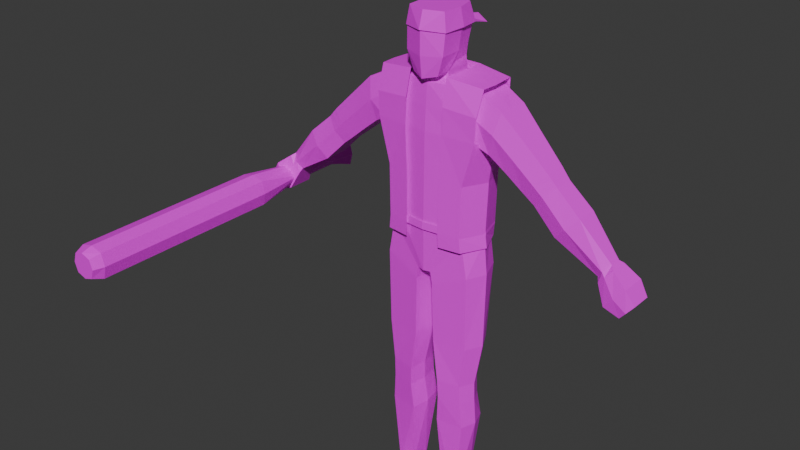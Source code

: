 # Source: goon.blend  (saved by Blender 4.3.34; exported with 4.5.12 LTS)
import bpy
from mathutils import Matrix  # noqa: F401  (used for matrix-valued properties, if any)

bpy.ops.wm.read_factory_settings(use_empty=True)
scene = bpy.context.scene
scene.name = 'Scene'

# ---- collections
col_collection = bpy.data.collections.new('Collection'); scene.collection.children.link(col_collection)

# ---- images (referenced by path relative to the original .blend; pixels are not part of the script)
import os
ASSET_DIR = os.environ.get("B2B_ASSET_DIR", "")  # directory of the original .blend (textures are referenced by path, not embedded)
HERE = os.path.dirname(os.path.abspath(__file__))  # packed textures are extracted next to this script under _unpacked/

def load_image(name, relpath, width, height, colorspace="sRGB"):
    """Load a texture the original file referenced (path relative to the .blend, or extracted next to this script)."""
    p = next((c for c in (os.path.join(HERE, relpath), os.path.join(ASSET_DIR, relpath)) if relpath and os.path.exists(c)), "")
    if p:
        img = bpy.data.images.load(p, check_existing=True)
        img.name = name
    else:  # same state as the original file: an image datablock whose file is absent (Cycles renders it pink)
        img = bpy.data.images.new(name, width, height)
        img.source = "FILE"
        img.filepath = "//" + (relpath or name)
    img.colorspace_settings.name = colorspace
    return img
img_goon_palette_png = load_image('goon_palette.png', 'textures/goon_palette.png', 1024, 1024, 'sRGB')

# ---- materials (node trees are filled in below, after node groups)
mat_material = bpy.data.materials.new('Material')
mat_material.use_transparent_shadow = False

# ---- material node trees
mat_material.use_nodes = True; mat_material.node_tree.nodes.clear()
_N = mat_material.node_tree.nodes; _L = mat_material.node_tree.links
n0 = _N.new('ShaderNodeOutputMaterial'); n0.name = 'Material Output'; n0.location = (300, 300)
n1 = _N.new('ShaderNodeBsdfPrincipled'); n1.name = 'Principled BSDF'; n1.location = (10, 300)
n2 = _N.new('ShaderNodeTexImage'); n2.name = 'Image Texture'; n2.location = (-280, 280)
n2.image = img_goon_palette_png
_L.new(n1.outputs[0], n0.inputs[0])
_L.new(n2.outputs[0], n1.inputs[0])
n0.is_active_output = True

# ---- world
world_world = bpy.data.worlds.new('World'); scene.world = world_world
world_world.use_nodes = True; world_world.node_tree.nodes.clear()
_N = world_world.node_tree.nodes; _L = world_world.node_tree.links
n0 = _N.new('ShaderNodeOutputWorld'); n0.name = 'World Output'; n0.location = (300, 300)
n1 = _N.new('ShaderNodeBackground'); n1.name = 'Background'; n1.location = (10, 300)
n1.inputs[0].default_value = (0.05088, 0.05088, 0.05088, 1.0)
_L.new(n1.outputs[0], n0.inputs[0])
n0.is_active_output = True
world_world.color = (0.05088, 0.05088, 0.05088)
world_world.use_sun_shadow = False
world_world.sun_shadow_jitter_overblur = 0.0

# ---- meshes
me_cube_002 = bpy.data.meshes.new('Cube.002')
me_cube_002.from_pydata([(-6.639e-05, 0.1334, -0.4555), (-6.639e-05, -0.1457, -0.4555), (0.2033, -0.1145, -0.4555), (0.2234, 0.1212, -0.4555), (0.03771, -0.1329, -0.7336), (0.2824, -0.08071, 0.245), (0.03771, 0.1212, -0.7336), (0.2764, 0.1153, 0.245), (-6.639e-05, 0.1214, -0.7336), (-6.639e-05, 0.1167, 0.2833), (-6.639e-05, -0.1411, -0.7336), (-6.639e-05, -0.09461, 0.2839), (0.2177, 0.1212, -0.5255), (0.2111, -0.1122, -0.5255), (-6.639e-05, -0.1434, -0.5255), (-6.639e-05, 0.1334, -0.5255), (-6.639e-05, -0.1441, -0.201), (0.209, -0.1129, -0.2027), (-6.639e-05, 0.1334, -0.201), (0.2297, 0.1212, -0.2027), (-0.2034, -0.1145, -0.4555), (-0.2235, 0.1212, -0.4555), (-0.03784, -0.1329, -0.7336), (-0.2825, -0.08071, 0.245), (-0.03784, 0.1212, -0.7336), (-0.2766, 0.09157, 0.245), (-0.218, 0.1212, -0.5255), (-0.2113, -0.1122, -0.5255), (-0.2091, -0.1129, -0.2027), (-0.2298, 0.1212, -0.2027), (-6.639e-05, -0.1426, 0.01998), (0.2704, -0.1114, 0.01239), (-6.639e-05, 0.1334, 0.01998), (0.2647, 0.1212, 0.01239), (-0.2706, -0.1114, 0.01239), (-0.2649, 0.1212, 0.01239), (-0.3921, -0.08071, 0.1897), (-0.3921, 0.09749, 0.1897), (-0.3405, -0.09435, -0.02533), (-0.3405, 0.09749, -0.02533), (0.3919, -0.08071, 0.1897), (0.3919, 0.09749, 0.1897), (0.3403, -0.09435, -0.02533), (0.3403, 0.09749, -0.02533), (0.552, 0.05856, -0.1963), (0.6655, 0.05856, -0.07461), (0.6655, -0.055, -0.07461), (0.552, -0.06715, -0.1963), (-0.6723, -0.055, -0.07873), (-0.6723, 0.05856, -0.07873), (0.5814, 0.05554, -0.2196), (0.6908, -0.05198, -0.1023), (0.6908, 0.05554, -0.1023), (0.5814, -0.06413, -0.2196), (0.5227, 0.06157, -0.1731), (0.6403, -0.05801, -0.04696), (0.6403, 0.06157, -0.04696), (0.5227, -0.07016, -0.1731), (0.8196, 0.06082, -0.2152), (0.703, -0.06942, -0.3402), (0.703, 0.06082, -0.3402), (0.8196, -0.05727, -0.2152), (-0.5588, 0.05856, -0.2004), (-0.5588, -0.06715, -0.2004), (-0.5881, 0.05554, -0.2237), (-0.6975, -0.05198, -0.1064), (-0.6975, 0.05554, -0.1064), (-0.5881, -0.06413, -0.2237), (-0.5294, 0.06157, -0.1772), (-0.647, -0.05801, -0.05108), (-0.647, 0.06157, -0.05108), (-0.5294, -0.07016, -0.1772), (-0.8263, 0.06082, -0.2193), (-0.7097, -0.06942, -0.3443), (-0.7097, 0.06082, -0.3443), (-0.8263, -0.05727, -0.2193), (0.2299, 0.08209, -1.638), (-0.2179, -0.1013, -1.428), (-0.0913, -0.1225, -1.428), (0.079, 0.1013, -1.638), (0.08688, -0.1246, -1.372), (0.08686, 0.06966, -1.372), (0.2159, 0.05428, -1.372), (0.2159, -0.103, -1.372), (0.09162, -0.1204, -1.483), (0.0916, 0.08006, -1.483), (0.2161, 0.0613, -1.483), (0.2161, -0.09961, -1.483), (0.2299, -0.09089, -1.638), (0.07902, -0.1096, -1.638), (0.05634, -0.1246, -1.135), (0.05632, 0.1087, -1.135), (0.2412, 0.08588, -1.135), (0.2412, -0.103, -1.135), (-0.2318, 0.08209, -1.638), (-0.08104, 0.1013, -1.638), (-0.08893, -0.1246, -1.372), (-0.0889, 0.06966, -1.372), (-0.2178, 0.05428, -1.372), (-0.2179, -0.103, -1.372), (-0.09367, -0.1204, -1.483), (-0.09364, 0.08006, -1.483), (-0.218, 0.0613, -1.483), (-0.218, -0.09961, -1.483), (-0.2319, -0.09089, -1.638), (-0.08107, -0.1096, -1.638), (-0.05864, -0.1246, -1.135), (-0.05861, 0.1087, -1.135), (-0.2432, 0.08588, -1.135), (-0.2432, -0.103, -1.135), (-0.2446, 0.1212, -0.7138), (-0.04905, 0.1212, -0.7993), (-0.04908, -0.1329, -0.7993), (-0.2446, -0.1122, -0.7138), (0.2455, 0.1212, -0.7138), (0.04902, 0.1212, -0.7993), (0.04904, -0.1329, -0.7993), (0.2455, -0.1122, -0.7138), (0.08925, -0.1225, -1.428), (0.216, -0.1013, -1.428), (0.287, -0.00432, 0.245), (0.2639, -0.006618, -0.4555), (0.2744, -0.005469, -0.5255), (0.2713, -0.005814, -0.2027), (-0.2871, -0.00432, 0.245), (-0.264, -0.006618, -0.4555), (-0.2745, -0.005469, -0.5255), (-0.2715, -0.005814, -0.2027), (-0.2949, -0.005067, -0.005129), (0.2947, -0.005067, -0.005129), (-0.3921, -0.02801, 0.1897), (-0.3405, -0.005067, -0.02533), (0.3919, -0.00432, 0.1897), (0.3403, -0.005067, -0.02533), (-0.6723, -0.0009586, -0.07873), (-0.5588, -0.0009586, -0.2004), (0.5814, -0.0009586, -0.2196), (0.6908, -0.0009586, -0.1023), (0.5227, -0.0009586, -0.1731), (0.6655, -0.0009586, -0.07461), (0.6403, -0.0009586, -0.04696), (0.8196, -0.0009586, -0.2152), (0.703, -0.0009586, -0.3402), (-0.5881, -0.0009586, -0.2237), (-0.6975, -0.0009586, -0.1064), (-0.5294, -0.0009586, -0.1772), (0.552, -0.0009586, -0.1963), (-0.647, -0.0009586, -0.05108), (-0.8263, -0.0009586, -0.2193), (-0.7097, -0.0009586, -0.3443), (-0.2591, -0.02177, -1.428), (0.2569, -0.02439, -1.372), (0.2572, -0.01915, -1.483), (0.2587, -0.004402, -1.638), (0.2892, -0.008583, -1.135), (-0.259, -0.02439, -1.372), (-0.2592, -0.01915, -1.483), (-0.2608, -0.004402, -1.638), (-0.2913, -0.008583, -1.135), (-0.2922, -0.005469, -0.7138), (0.2938, -0.005469, -0.7138), (0.257, -0.02177, -1.428), (0.02011, -0.01581, -0.7336), (-6.639e-05, -0.01382, -0.7336), (-0.02024, -0.01581, -0.7336), (-0.07288, -0.02382, -1.428), (0.0708, -0.02382, -1.428), (0.06843, -0.02748, -1.372), (0.07316, -0.02016, -1.483), (0.06247, -0.004162, -1.638), (0.03062, -0.007966, -1.135), (-0.07052, -0.02748, -1.372), (-0.07525, -0.02016, -1.483), (-0.06456, -0.004162, -1.638), (-0.03271, -0.007966, -1.135), (-0.02908, -0.01581, -0.7993), (0.02895, -0.01581, -0.7993), (0.9258, -0.04004, -0.4754), (0.9846, -0.02789, -0.402), (0.9258, 0.03541, -0.4754), (0.9846, 0.03541, -0.402), (1.066, -0.06772, -0.6303), (1.134, -0.06149, -0.5492), (1.066, 0.05258, -0.6303), (1.134, 0.05331, -0.5492), (0.9858, 0.06595, -0.5958), (1.086, 0.06668, -0.4762), (0.9858, -0.0787, -0.5958), (1.086, -0.07247, -0.4762), (0.08281, -0.114, -2.201), (0.107, -0.07897, -2.083), (0.08281, 0.05332, -2.201), (0.107, 0.03581, -2.083), (0.2372, -0.114, -2.201), (0.1934, -0.07897, -2.083), (0.2372, 0.05332, -2.201), (0.1934, 0.03581, -2.083), (0.08281, -0.2905, -2.201), (0.1031, -0.273, -2.15), (0.238, -0.2905, -2.201), (0.2177, -0.273, -2.15), (-0.928, -0.04004, -0.4752), (-0.9868, -0.02789, -0.4018), (-0.928, 0.03541, -0.4752), (-0.9868, 0.03541, -0.4018), (-1.068, -0.06772, -0.6302), (-1.136, -0.06149, -0.5491), (-1.068, 0.05258, -0.6302), (-1.136, 0.05331, -0.5491), (-0.9879, 0.06595, -0.5956), (-1.088, 0.06668, -0.476), (-0.9879, -0.0787, -0.5956), (-1.088, -0.07247, -0.476), (-0.0849, -0.114, -2.201), (-0.1091, -0.07897, -2.083), (-0.0849, 0.05332, -2.201), (-0.1091, 0.03581, -2.083), (-0.2393, -0.114, -2.201), (-0.1954, -0.07897, -2.083), (-0.2393, 0.05332, -2.201), (-0.1954, 0.03581, -2.083), (-0.0849, -0.2905, -2.201), (-0.105, -0.273, -2.15), (-0.24, -0.2905, -2.201), (-0.219, -0.273, -2.15), (0.07113, -0.1392, 0.305), (-6.639e-05, -0.1692, 0.2875), (0.09289, 0.09221, 0.5231), (0.08526, 0.07001, 0.431), (0.1105, -0.1389, 0.5231), (0.1046, -0.1471, 0.4059), (-6.639e-05, -0.1843, 0.5231), (-6.639e-05, 0.1269, 0.5231), (-6.639e-05, 0.1047, 0.431), (-0.123, -0.1301, -0.4555), (-6.639e-05, -0.03486, 0.6077), (0.1014, -0.02536, 0.4084), (0.1135, -0.0197, 0.526), (0.06534, 0.0698, 0.6077), (0.08086, -0.1252, 0.6077), (-6.639e-05, -0.1598, 0.6077), (-6.639e-05, 0.0996, 0.6077), (0.08559, -0.02478, 0.6077), (-0.07126, -0.1392, 0.305), (-0.09302, 0.09221, 0.5231), (-0.08539, 0.07001, 0.431), (-0.1107, -0.139, 0.5231), (-0.1047, -0.1472, 0.4059), (-0.1269, 0.1273, -0.4555), (-0.1015, -0.02537, 0.4084), (-0.1136, -0.01972, 0.526), (-0.06547, 0.0698, 0.6077), (-0.08099, -0.1252, 0.6077), (-0.08572, -0.02478, 0.6077), (0.0, -0.1829, 0.3991), (0.07569, 0.07171, 0.3585), (0.07632, -0.06606, 0.313), (-6.639e-05, -0.09603, 0.2893), (-6.639e-05, 0.1019, 0.3585), (-0.07582, 0.07171, 0.3585), (-0.07645, -0.06606, 0.313), (-0.07582, -0.007909, 0.3502), (0.07569, -0.007909, 0.3502), (-0.07504, 0.08275, 0.2829), (-0.07258, -0.06219, 0.283), (-0.1279, -0.1278, -0.5255), (-0.1319, 0.1273, -0.5255), (-0.1265, -0.1285, -0.2018), (-0.1305, 0.1273, -0.2018), (-0.1429, -0.127, 0.01618), (-0.1472, 0.1273, 0.01618), (-0.1436, -0.00907, 0.266), (0.1268, 0.1273, -0.4555), (0.1229, -0.1301, -0.4555), (0.07491, 0.08275, 0.2829), (0.07245, -0.06219, 0.283), (0.1277, -0.1278, -0.5255), (0.1318, 0.1273, -0.5255), (0.1263, -0.1285, -0.2018), (0.1303, 0.1273, -0.2018), (0.1428, -0.127, 0.01618), (0.1471, 0.1273, 0.01618), (0.07772, -0.00818, 0.2831), (0.1342, -0.1059, 0.266), (-6.639e-05, -0.1278, 0.2648), (-0.1343, -0.1059, 0.266), (-6.639e-05, 0.1334, 0.2648), (-0.1383, 0.1273, 0.266), (-0.07785, -0.00818, 0.2831), (0.1382, 0.1273, 0.266), (0.1434, -0.00907, 0.266), (0.9378, 0.04095, -0.4994), (1.005, -0.0487, -0.4168), (1.005, 0.0513, -0.4168), (0.9378, -0.05493, -0.4994), (-0.94, 0.04095, -0.4993), (-1.007, -0.0487, -0.4166), (-1.007, 0.0513, -0.4166), (-0.94, -0.05493, -0.4993), (-0.4262, -0.08226, -0.0925), (-0.5108, 0.07953, 0.07808), (-0.5108, -0.06936, 0.07808), (-0.4262, 0.07953, -0.0925), (-0.4262, -0.003013, -0.0925), (-0.5108, -0.002639, 0.07808), (0.4228, -0.08226, -0.09044), (0.5074, 0.07953, 0.08014), (0.4228, 0.07953, -0.09044), (0.5074, -0.06936, 0.08014), (0.4228, -0.003013, -0.09044), (0.5074, -0.002639, 0.08014), (-6.639e-05, -0.1352, 0.1424), (0.2764, -0.1106, 0.1287), (-6.639e-05, 0.1334, 0.1424), (0.2706, 0.1212, 0.1287), (-0.2765, -0.1106, 0.1287), (-0.2707, 0.1212, 0.1287), (-0.3663, -0.1106, 0.0822), (-0.3663, 0.1212, 0.0822), (0.3661, -0.1106, 0.0822), (0.3661, 0.1212, 0.0822), (-0.6155, -0.08416, -0.1396), (-0.6155, 0.08224, -0.1396), (0.6361, 0.07923, -0.1609), (0.6361, -0.08115, -0.1609), (0.5815, 0.08525, -0.11), (0.7613, -0.08643, -0.2777), (0.7613, 0.08451, -0.2777), (0.6088, -0.08416, -0.1355), (-0.5882, -0.08717, -0.1141), (0.5815, -0.08717, -0.11), (-0.6428, 0.07923, -0.165), (-0.6428, -0.08115, -0.165), (0.6088, 0.08224, -0.1355), (-0.5882, 0.08525, -0.1141), (-0.768, -0.08643, -0.2818), (-0.768, 0.08451, -0.2818), (0.9552, -0.05705, -0.4387), (0.9552, 0.0591, -0.4387), (1.1, 0.06495, -0.5898), (1.1, -0.07578, -0.5898), (1.036, -0.08677, -0.536), (1.036, 0.07832, -0.536), (-0.9574, -0.05705, -0.4385), (-0.9574, 0.0591, -0.4385), (-1.102, 0.06495, -0.5896), (-1.102, -0.07578, -0.5896), (-1.038, -0.08677, -0.5358), (-1.038, 0.07832, -0.5358), (-0.1386, -0.1237, 0.1411), (-0.1427, 0.1273, 0.1411), (0.1385, -0.1237, 0.1411), (0.1426, 0.1273, 0.1411), (0.9714, 0.06294, -0.4581), (0.9714, -0.06299, -0.4581), (-0.9735, 0.06294, -0.458), (-0.9735, -0.06299, -0.458), (-0.4685, -0.0989, -0.007209), (-0.4685, 0.1032, -0.007209), (0.4651, -0.0989, -0.005151), (0.4651, 0.1032, -0.005151), (-6.639e-05, 0.14, -0.4555), (-6.639e-05, -0.1528, -0.4555), (0.2132, -0.12, -0.4555), (0.2343, 0.1272, -0.4555), (-0.2133, -0.12, -0.4555), (-0.2344, 0.1272, -0.4555), (0.2768, -0.00687, -0.4555), (-0.2769, -0.00687, -0.4555), (-0.1636, -0.1364, -0.4555), (0.1635, -0.1364, -0.4555), (0.1272, 0.1352, -0.4555), (-6.639e-05, -0.1553, -0.4965), (-0.1271, -0.1405, -0.4555), (0.127, -0.1405, -0.4555), (-6.639e-05, 0.1424, -0.4965), (-0.1273, 0.1352, -0.4555), (0.2168, -0.122, -0.4965), (0.2383, 0.1294, -0.4965), (-0.217, -0.122, -0.4965), (-0.2384, 0.1294, -0.4965), (0.2815, -0.006956, -0.4965), (-0.2816, -0.006956, -0.4965), (-0.1664, -0.1387, -0.4965), (0.1662, -0.1387, -0.4965), (0.1293, 0.1375, -0.4965), (-0.1292, -0.1428, -0.4965), (0.1291, -0.1428, -0.4965), (-0.1295, 0.1375, -0.4965), (-0.01916, 0.1393, -0.4555), (-0.01948, 0.1417, -0.4965), (0.01902, 0.1393, -0.4555), (0.01935, 0.1417, -0.4965)], [], [(352, 289, 7, 314), (314, 7, 41, 320), (277, 272, 3, 12), (93, 154, 160, 117), (122, 121, 2, 13), (261, 288, 264, 260), (351, 283, 284, 311), (276, 273, 1, 14), (170, 90, 116, 176), (122, 13, 117, 160), (8, 24, 266, 15), (273, 278, 16, 1), (121, 123, 17, 2), (272, 279, 19, 3), (350, 316, 25, 287), (128, 34, 38, 131), (266, 26, 21, 248), (10, 14, 265, 22), (126, 27, 20, 125), (282, 262, 256, 275), (349, 311, 284, 285), (265, 14, 1, 234), (10, 4, 276, 14), (22, 27, 113, 112), (163, 10, 22, 164), (234, 1, 16, 267), (125, 20, 28, 127), (248, 21, 29, 268), (267, 16, 30, 269), (127, 28, 34, 128), (268, 29, 35, 270), (278, 280, 30, 16), (123, 129, 31, 17), (279, 281, 33, 19), (124, 25, 37, 130), (316, 35, 39, 318), (315, 23, 36, 317), (312, 31, 42, 319), (129, 33, 43, 133), (120, 5, 40, 132), (304, 300, 70, 147), (303, 145, 68, 302), (138, 54, 44, 146), (137, 52, 45, 139), (144, 66, 49, 134), (330, 328, 46, 55), (177, 142, 179), (326, 59, 177, 337), (145, 68, 62, 135), (334, 70, 49, 322), (141, 137, 51, 61), (326, 61, 51, 324), (310, 140, 56, 306), (309, 307, 54, 138), (323, 333, 45, 52), (360, 306, 56, 325), (179, 142, 60), (141, 180, 58), (323, 52, 58, 327), (136, 142, 59, 53), (329, 321, 48, 69), (358, 334, 70, 300), (357, 329, 71, 299), (333, 325, 56, 45), (328, 324, 51, 46), (135, 62, 64, 143), (321, 332, 65, 48), (139, 45, 56, 140), (134, 49, 70, 147), (148, 144, 65, 75), (335, 75, 65, 332), (322, 49, 66, 331), (359, 305, 57, 330), (331, 66, 72, 336), (143, 149, 73, 67), (146, 44, 50, 136), (27, 126, 159, 113), (165, 101, 97), (80, 118, 119, 83), (81, 167, 166), (156, 150, 77, 103), (172, 100, 78, 165), (98, 108, 158, 155), (168, 84, 118, 166), (169, 168, 85, 79), (79, 85, 86, 76), (153, 152, 87, 88), (88, 87, 84, 89), (101, 172, 165), (95, 216, 173), (153, 88, 194), (89, 190, 194, 88), (83, 93, 90, 80), (151, 154, 93, 83), (81, 91, 92, 82), (167, 170, 91, 81), (105, 214, 218, 104), (112, 175, 174, 106), (150, 156, 102), (118, 84, 87, 119), (165, 78, 96, 171), (150, 155, 99, 77), (166, 168, 85), (166, 118, 80, 167), (100, 103, 77, 78), (78, 77, 99, 96), (173, 172, 101, 95), (95, 101, 102, 94), (157, 156, 103, 104), (104, 103, 100, 105), (150, 98, 155), (157, 218, 220), (157, 104, 218), (190, 89, 169), (99, 109, 106, 96), (155, 158, 109, 99), (97, 107, 108, 98), (171, 174, 107, 97), (79, 192, 169), (159, 158, 108, 110), (164, 22, 112, 175), (126, 26, 110, 159), (26, 24, 111, 110), (154, 92, 114, 160), (6, 12, 114, 115), (13, 4, 116, 117), (162, 6, 115, 176), (175, 111, 107, 174), (115, 114, 92, 91), (113, 112, 106, 109), (220, 94, 157), (94, 102, 156, 157), (161, 152, 86), (170, 176, 115, 91), (110, 108, 107, 111), (82, 92, 154, 151), (196, 76, 153), (83, 119, 161, 151), (76, 86, 152, 153), (81, 85, 86, 82), (119, 87, 152, 161), (47, 146, 136, 53), (64, 74, 149, 143), (72, 66, 144, 148), (48, 134, 147, 69), (46, 139, 140, 55), (63, 135, 143, 67), (50, 60, 142, 136), (338, 327, 58, 180), (305, 309, 138, 57), (308, 55, 140, 310), (58, 52, 137, 141), (71, 145, 135, 63), (141, 61, 178), (65, 144, 134, 48), (51, 137, 139, 46), (57, 138, 146, 47), (299, 71, 145, 303), (301, 304, 147, 69), (7, 120, 132, 41), (31, 129, 133, 42), (23, 124, 130, 36), (19, 33, 129, 123), (29, 127, 128, 35), (21, 125, 127, 29), (275, 256, 257, 11), (26, 126, 125, 21), (35, 128, 131, 39), (3, 19, 123, 121), (12, 122, 160, 114), (11, 257, 260, 264), (12, 3, 121, 122), (4, 162, 176, 116), (24, 164, 175, 111), (113, 109, 158, 159), (153, 194, 196), (96, 106, 174, 171), (105, 100, 172, 173), (166, 85, 81), (161, 86, 82), (105, 173, 214), (80, 90, 170, 167), (89, 84, 168, 169), (97, 171, 165), (161, 82, 151), (164, 24, 8, 163), (26, 266, 24), (150, 102, 98), (97, 101, 102, 98), (141, 178, 180), (342, 186, 184, 339), (339, 184, 182, 340), (354, 292, 178, 337), (185, 183, 181, 187), (293, 180, 178, 292), (184, 186, 188, 182), (291, 185, 187, 294), (340, 182, 188, 341), (353, 293, 186, 342), (189, 190, 192, 191), (191, 192, 196, 195), (195, 196, 194, 193), (194, 190, 198, 200), (191, 195, 193, 189), (214, 173, 216), (199, 200, 198, 197), (193, 194, 200, 199), (190, 189, 197, 198), (189, 193, 199, 197), (149, 201, 73), (348, 210, 208, 345), (345, 208, 206, 346), (356, 296, 202, 343), (209, 207, 205, 211), (297, 204, 202, 296), (208, 210, 212, 206), (295, 209, 211, 298), (346, 206, 212, 347), (355, 297, 210, 348), (213, 214, 216, 215), (215, 216, 220, 219), (219, 220, 218, 217), (218, 214, 222, 224), (215, 219, 217, 213), (190, 169, 192), (223, 224, 222, 221), (217, 218, 224, 223), (214, 213, 221, 222), (213, 217, 223, 221), (242, 238, 241, 235), (230, 229, 231, 254), (236, 237, 229, 230), (233, 232, 227, 228), (240, 239, 242, 235), (261, 260, 249), (236, 230, 225, 256), (227, 238, 242, 237), (229, 239, 240, 231), (237, 242, 239, 229), (253, 235, 241, 251), (228, 227, 237, 236), (249, 247, 246, 250), (233, 245, 244, 232), (240, 235, 253, 252), (243, 247, 249, 260), (232, 241, 238, 227), (244, 250, 253, 251), (246, 231, 240, 252), (250, 246, 252, 253), (245, 249, 250, 244), (247, 254, 231, 246), (256, 225, 226, 257), (260, 257, 226, 243), (247, 243, 226, 254), (230, 254, 226, 225), (245, 233, 258, 259), (228, 255, 258, 233), (256, 262, 236), (236, 262, 255, 228), (249, 245, 259, 261), (162, 163, 8, 6), (25, 124, 271, 287), (18, 268, 270, 32), (28, 267, 269, 34), (0, 248, 268, 18), (20, 234, 267, 28), (163, 162, 4, 10), (22, 265, 27), (27, 265, 234, 20), (315, 349, 285, 23), (124, 23, 285, 271), (4, 13, 276), (15, 266, 248, 0), (313, 350, 287, 286), (15, 277, 6, 8), (7, 289, 290, 120), (18, 32, 281, 279), (17, 31, 280, 278), (0, 18, 279, 272), (2, 17, 278, 273), (12, 6, 277), (13, 2, 273, 276), (312, 5, 283, 351), (120, 290, 283, 5), (15, 0, 272, 277), (313, 286, 289, 352), (275, 11, 284, 283), (11, 264, 285, 284), (263, 9, 286, 287), (288, 263, 287, 271), (264, 288, 271, 285), (9, 274, 289, 286), (274, 282, 290, 289), (282, 275, 283, 290), (282, 274, 255, 262), (259, 263, 288, 261), (259, 258, 9, 263), (255, 274, 9, 258), (204, 148, 202), (148, 204, 72), (201, 149, 203), (335, 73, 201, 343), (149, 74, 203), (336, 72, 204, 344), (75, 202, 148), (142, 177, 59), (338, 180, 293, 353), (179, 291, 294, 177), (186, 293, 292, 188), (341, 188, 292, 354), (344, 204, 297, 355), (203, 295, 298, 201), (210, 297, 296, 212), (347, 212, 296, 356), (94, 220, 216, 95), (76, 196, 192, 79), (90, 93, 117, 116), (36, 130, 304, 301), (38, 299, 303, 131), (317, 357, 299, 38), (318, 358, 300, 37), (131, 303, 302, 39), (130, 37, 300, 304), (40, 308, 310, 132), (42, 133, 309, 305), (319, 42, 305, 359), (320, 41, 306, 360), (133, 43, 307, 309), (132, 310, 306, 41), (232, 244, 251, 241), (43, 320, 360, 307), (40, 319, 359, 308), (39, 302, 358, 318), (36, 301, 357, 317), (211, 347, 356, 298), (203, 344, 355, 295), (187, 341, 354, 294), (179, 338, 353, 291), (74, 336, 344, 203), (75, 335, 343, 202), (32, 313, 352, 281), (31, 312, 351, 280), (32, 270, 350, 313), (34, 269, 349, 315), (295, 355, 348, 209), (205, 346, 347, 211), (298, 356, 343, 201), (207, 345, 346, 205), (209, 348, 345, 207), (291, 353, 342, 185), (181, 340, 341, 187), (294, 354, 337, 177), (183, 339, 340, 181), (185, 342, 339, 183), (179, 60, 327, 338), (64, 331, 336, 74), (308, 359, 330, 55), (62, 322, 331, 64), (73, 335, 332, 67), (63, 67, 332, 321), (47, 53, 324, 328), (44, 54, 325, 333), (301, 69, 329, 357), (302, 68, 334, 358), (71, 63, 321, 329), (50, 323, 327, 60), (307, 360, 325, 54), (50, 44, 333, 323), (59, 326, 324, 53), (68, 334, 322, 62), (61, 326, 337, 178), (57, 47, 328, 330), (5, 312, 319, 40), (34, 315, 317, 38), (25, 316, 318, 37), (269, 30, 311, 349), (270, 35, 316, 350), (280, 351, 311, 30), (33, 314, 320, 43), (281, 352, 314, 33), (365, 369, 383, 379), (367, 363, 377, 381), (389, 376, 388, 390), (366, 380, 388, 376), (363, 370, 384, 377), (391, 371, 385, 392), (373, 362, 372, 386), (368, 365, 379, 382), (374, 362, 372, 387), (364, 367, 381, 378), (369, 373, 386, 383), (366, 368, 382, 380), (364, 378, 385, 371), (370, 374, 387, 384), (361, 389, 390, 375), (361, 391, 392, 375)])
_uv = me_cube_002.uv_layers.new(name='UVMap')
_uv.uv.foreach_set('vector', [0.714, 0.158, 0.6956, 0.1571, 0.6958, 0.1384, 0.7142, 0.1386, 0.8996, 0.3978, 0.8946, 0.3978, 0.8946, 0.3875, 0.8996, 0.3875, 0.3015, 0.1867, 0.2909, 0.1866, 0.2911, 0.1664, 0.3017, 0.1665, 0.3325, 0.289, 0.3406, 0.289, 0.3406, 0.3033, 0.3325, 0.3033, 0.3112, 0.4271, 0.2957, 0.427, 0.2958, 0.4114, 0.3113, 0.4115, 0.7847, 0.2218, 0.7883, 0.2218, 0.7883, 0.2237, 0.7847, 0.2236, 0.7121, 0.3609, 0.6921, 0.3608, 0.6922, 0.3371, 0.7122, 0.3371, 0.3114, 0.3883, 0.2959, 0.3882, 0.296, 0.3645, 0.3115, 0.3645, 0.3201, 0.2889, 0.3246, 0.2889, 0.3253, 0.3005, 0.3201, 0.3005, 0.2069, 0.3638, 0.2044, 0.3638, 0.2044, 0.3606, 0.2069, 0.3606, 0.1757, 0.3446, 0.1757, 0.3461, 0.1674, 0.35, 0.1675, 0.3445, 0.8102, 0.3613, 0.7631, 0.3611, 0.7632, 0.3374, 0.8103, 0.3375, 0.81, 0.4001, 0.763, 0.3999, 0.763, 0.3843, 0.8101, 0.3845, 0.8052, 0.1597, 0.7617, 0.1592, 0.762, 0.1391, 0.8054, 0.1395, 0.7135, 0.2018, 0.7133, 0.2218, 0.6949, 0.2216, 0.6951, 0.2016, 0.8695, 0.2669, 0.8745, 0.2669, 0.8745, 0.2568, 0.8695, 0.2568, 0.301, 0.2299, 0.3008, 0.2498, 0.2902, 0.2497, 0.2904, 0.2298, 0.1781, 0.3842, 0.1701, 0.3842, 0.1701, 0.3783, 0.1781, 0.3826, 0.3117, 0.302, 0.3117, 0.3177, 0.2962, 0.3177, 0.2962, 0.3019, 0.7883, 0.2325, 0.7847, 0.2325, 0.7847, 0.2308, 0.7883, 0.2308, 0.7123, 0.314, 0.7122, 0.3371, 0.6922, 0.3371, 0.6923, 0.3139, 0.3116, 0.3414, 0.3115, 0.3645, 0.296, 0.3645, 0.2961, 0.3413, 0.1781, 0.3842, 0.1781, 0.3858, 0.17, 0.3902, 0.1701, 0.3842, 0.1993, 0.3964, 0.1968, 0.3998, 0.1969, 0.3966, 0.1991, 0.3958, 0.2536, 0.3788, 0.2485, 0.3787, 0.2485, 0.3737, 0.2537, 0.3737, 0.8104, 0.3144, 0.8103, 0.3375, 0.7632, 0.3374, 0.7633, 0.3142, 0.8105, 0.275, 0.8105, 0.2907, 0.7634, 0.2905, 0.7635, 0.2748, 0.8047, 0.2028, 0.8045, 0.2228, 0.7611, 0.2223, 0.7613, 0.2024, 0.7633, 0.3142, 0.7632, 0.3374, 0.7321, 0.3372, 0.7322, 0.314, 0.7635, 0.2748, 0.7634, 0.2905, 0.7323, 0.2904, 0.7323, 0.2747, 0.7613, 0.2024, 0.7611, 0.2223, 0.7317, 0.222, 0.7319, 0.2021, 0.7631, 0.3611, 0.732, 0.361, 0.7321, 0.3372, 0.7632, 0.3374, 0.763, 0.3999, 0.7318, 0.3998, 0.7319, 0.3842, 0.763, 0.3843, 0.7617, 0.1592, 0.7324, 0.1589, 0.7326, 0.1388, 0.762, 0.1391, 0.8896, 0.2669, 0.8946, 0.2669, 0.8946, 0.2568, 0.8896, 0.2568, 0.8996, 0.2669, 0.9047, 0.2669, 0.9047, 0.2568, 0.8996, 0.2568, 0.8795, 0.2669, 0.8845, 0.2669, 0.8845, 0.2568, 0.8795, 0.2568, 0.8795, 0.3978, 0.8744, 0.3978, 0.8744, 0.3875, 0.8795, 0.3875, 0.91, 0.3978, 0.9046, 0.3977, 0.9046, 0.3875, 0.9098, 0.3875, 0.8898, 0.3978, 0.8845, 0.3978, 0.8845, 0.3875, 0.8898, 0.3875, 0.8896, 0.2468, 0.8946, 0.2468, 0.8946, 0.2367, 0.8896, 0.2367, 0.9098, 0.2468, 0.9098, 0.2367, 0.9047, 0.2367, 0.9047, 0.2468, 0.9098, 0.3674, 0.9046, 0.3674, 0.9046, 0.3625, 0.9098, 0.3626, 0.8898, 0.3576, 0.8946, 0.3576, 0.8946, 0.3626, 0.8898, 0.3626, 0.8896, 0.2266, 0.8946, 0.2266, 0.8946, 0.232, 0.8896, 0.232, 0.8795, 0.3674, 0.8795, 0.3626, 0.8845, 0.3626, 0.8845, 0.3674, 0.705, 0.3384, 0.7002, 0.3686, 0.695, 0.3383, 0.6699, 0.3686, 0.6648, 0.3686, 0.6648, 0.3384, 0.6699, 0.3384, 0.9098, 0.2367, 0.9047, 0.2367, 0.9047, 0.232, 0.9098, 0.232, 0.8996, 0.2367, 0.8946, 0.2367, 0.8946, 0.232, 0.8996, 0.232, 0.8898, 0.3476, 0.8898, 0.3576, 0.8845, 0.3576, 0.8845, 0.3476, 0.8795, 0.3476, 0.8845, 0.3476, 0.8845, 0.3576, 0.8795, 0.3576, 0.8898, 0.3774, 0.8898, 0.3674, 0.8946, 0.3674, 0.8946, 0.3774, 0.9098, 0.3774, 0.9046, 0.3774, 0.9046, 0.3674, 0.9098, 0.3674, 0.8996, 0.3576, 0.8996, 0.3626, 0.8946, 0.3626, 0.8946, 0.3576, 0.8996, 0.3774, 0.8946, 0.3774, 0.8946, 0.3674, 0.8996, 0.3674, 0.695, 0.3383, 0.7002, 0.3686, 0.695, 0.3686, 0.6801, 0.3686, 0.6849, 0.3384, 0.6849, 0.3686, 0.8996, 0.3576, 0.8946, 0.3576, 0.8946, 0.3476, 0.8996, 0.3475, 0.8696, 0.3576, 0.8696, 0.3476, 0.8744, 0.3476, 0.8744, 0.3576, 0.8795, 0.2367, 0.8795, 0.232, 0.8845, 0.232, 0.8845, 0.2367, 0.8996, 0.2468, 0.8996, 0.2367, 0.8946, 0.2367, 0.8946, 0.2468, 0.8795, 0.2468, 0.8795, 0.2367, 0.8745, 0.2367, 0.8745, 0.2468, 0.8996, 0.3626, 0.8996, 0.3674, 0.8946, 0.3674, 0.8946, 0.3626, 0.8795, 0.3626, 0.8795, 0.3576, 0.8845, 0.3576, 0.8845, 0.3626, 0.9098, 0.232, 0.9047, 0.232, 0.9047, 0.2266, 0.9098, 0.2266, 0.8795, 0.232, 0.8795, 0.2266, 0.8845, 0.2266, 0.8845, 0.232, 0.8898, 0.3626, 0.8946, 0.3626, 0.8946, 0.3674, 0.8898, 0.3674, 0.8896, 0.232, 0.8946, 0.232, 0.8946, 0.2367, 0.8896, 0.2367, 0.8896, 0.2168, 0.8896, 0.2266, 0.8845, 0.2266, 0.8845, 0.2168, 0.8795, 0.2168, 0.8845, 0.2168, 0.8845, 0.2266, 0.8795, 0.2266, 0.8996, 0.232, 0.8946, 0.232, 0.8946, 0.2266, 0.8996, 0.2266, 0.8795, 0.3774, 0.8744, 0.3774, 0.8744, 0.3674, 0.8795, 0.3674, 0.8996, 0.2266, 0.8946, 0.2266, 0.8946, 0.2168, 0.8996, 0.2168, 0.8695, 0.2266, 0.8695, 0.2168, 0.8745, 0.2168, 0.8745, 0.2266, 0.9098, 0.3626, 0.9046, 0.3625, 0.9046, 0.3575, 0.9098, 0.3576, 0.1968, 0.3998, 0.1942, 0.3998, 0.1942, 0.3966, 0.1969, 0.3966, 0.3199, 0.3826, 0.3243, 0.3786, 0.3243, 0.3866, 0.3246, 0.2725, 0.3246, 0.2685, 0.3325, 0.2685, 0.3325, 0.2725, 0.3158, 0.2725, 0.3201, 0.2725, 0.3201, 0.2685, 0.2999, 0.3786, 0.2999, 0.3826, 0.3079, 0.3826, 0.3078, 0.3786, 0.3199, 0.3786, 0.3161, 0.3786, 0.3161, 0.3826, 0.3199, 0.3826, 0.3325, 0.3866, 0.3325, 0.4032, 0.3407, 0.4032, 0.3407, 0.3866, 0.3201, 0.2645, 0.3246, 0.2645, 0.3246, 0.2685, 0.3201, 0.2685, 0.3201, 0.2562, 0.3201, 0.2645, 0.3158, 0.2645, 0.3158, 0.2562, 0.3158, 0.2562, 0.3158, 0.2645, 0.3079, 0.2645, 0.3079, 0.2562, 0.3406, 0.2562, 0.3406, 0.2645, 0.3325, 0.2645, 0.3325, 0.2562, 0.3325, 0.2562, 0.3325, 0.2645, 0.3246, 0.2645, 0.3246, 0.2562, 0.3243, 0.3786, 0.3199, 0.3786, 0.3199, 0.3826, 0.3243, 0.3701, 0.3243, 0.3541, 0.3199, 0.3701, 0.3406, 0.2562, 0.3325, 0.2562, 0.3325, 0.2398, 0.3246, 0.2562, 0.3246, 0.2398, 0.3325, 0.2398, 0.3325, 0.2562, 0.3325, 0.2725, 0.3325, 0.289, 0.3246, 0.2889, 0.3246, 0.2725, 0.3406, 0.2725, 0.3406, 0.289, 0.3325, 0.289, 0.3325, 0.2725, 0.3158, 0.2725, 0.3158, 0.2889, 0.3079, 0.289, 0.3079, 0.2725, 0.3201, 0.2725, 0.3201, 0.2889, 0.3158, 0.2889, 0.3158, 0.2725, 0.3161, 0.3701, 0.3161, 0.3541, 0.3078, 0.3541, 0.3078, 0.3701, 0.3156, 0.4158, 0.3199, 0.4158, 0.3199, 0.4032, 0.3161, 0.4032, 0.3407, 0.3826, 0.3407, 0.3786, 0.3325, 0.3786, 0.3246, 0.2685, 0.3246, 0.2645, 0.3325, 0.2645, 0.3325, 0.2685, 0.3199, 0.3826, 0.3161, 0.3826, 0.3161, 0.3866, 0.3199, 0.3866, 0.2999, 0.3826, 0.2999, 0.3866, 0.3078, 0.3866, 0.3079, 0.3826, 0.3201, 0.2685, 0.3201, 0.2645, 0.3158, 0.2645, 0.3201, 0.2685, 0.3246, 0.2685, 0.3246, 0.2725, 0.3201, 0.2725, 0.3161, 0.3786, 0.3078, 0.3786, 0.3079, 0.3826, 0.3161, 0.3826, 0.3161, 0.3826, 0.3079, 0.3826, 0.3078, 0.3866, 0.3161, 0.3866, 0.3199, 0.3701, 0.3199, 0.3786, 0.3243, 0.3786, 0.3243, 0.3701, 0.3243, 0.3701, 0.3243, 0.3786, 0.3325, 0.3786, 0.3325, 0.3701, 0.2999, 0.3701, 0.2999, 0.3786, 0.3078, 0.3786, 0.3078, 0.3701, 0.3078, 0.3701, 0.3078, 0.3786, 0.3161, 0.3786, 0.3161, 0.3701, 0.3407, 0.3826, 0.3325, 0.3866, 0.3407, 0.3866, 0.3407, 0.3701, 0.3407, 0.3541, 0.3325, 0.3541, 0.2999, 0.3701, 0.3078, 0.3701, 0.3078, 0.3541, 0.3246, 0.2398, 0.3246, 0.2562, 0.3201, 0.2562, 0.3078, 0.3866, 0.3078, 0.4032, 0.3161, 0.4032, 0.3161, 0.3866, 0.2999, 0.3866, 0.2999, 0.4032, 0.3078, 0.4032, 0.3078, 0.3866, 0.3243, 0.3866, 0.3243, 0.4032, 0.3325, 0.4032, 0.3325, 0.3866, 0.3199, 0.3866, 0.3199, 0.4032, 0.3243, 0.4032, 0.3243, 0.3866, 0.3158, 0.2562, 0.3158, 0.2398, 0.3201, 0.2562, 0.3407, 0.4186, 0.3407, 0.4032, 0.3325, 0.4032, 0.3319, 0.4186, 0.3199, 0.4177, 0.3163, 0.4177, 0.3156, 0.4158, 0.3199, 0.4158, 0.207, 0.3998, 0.2043, 0.3998, 0.2042, 0.3966, 0.207, 0.3966, 0.2043, 0.3998, 0.2018, 0.3964, 0.202, 0.3958, 0.2042, 0.3966, 0.2996, 0.289, 0.3079, 0.289, 0.3079, 0.3033, 0.2996, 0.3033, 0.199, 0.3608, 0.1967, 0.3638, 0.1967, 0.3606, 0.199, 0.3598, 0.2044, 0.3638, 0.2021, 0.3608, 0.2021, 0.3598, 0.2044, 0.3606, 0.3201, 0.3038, 0.3152, 0.3038, 0.3152, 0.3005, 0.3201, 0.3005, 0.3199, 0.4158, 0.3247, 0.4158, 0.3243, 0.4032, 0.3199, 0.4032, 0.3152, 0.3005, 0.3079, 0.3033, 0.3079, 0.289, 0.3158, 0.2889, 0.3085, 0.4186, 0.3156, 0.4158, 0.3161, 0.4032, 0.3078, 0.4032, 0.3325, 0.3541, 0.3325, 0.3701, 0.3407, 0.3701, 0.3325, 0.3701, 0.3325, 0.3786, 0.3407, 0.3786, 0.3407, 0.3701, 0.2996, 0.2685, 0.2996, 0.2645, 0.3079, 0.2645, 0.3201, 0.2889, 0.3201, 0.3005, 0.3152, 0.3005, 0.3158, 0.2889, 0.3319, 0.4186, 0.3325, 0.4032, 0.3243, 0.4032, 0.3247, 0.4158, 0.3079, 0.2725, 0.3079, 0.289, 0.2996, 0.289, 0.2996, 0.2725, 0.3079, 0.2398, 0.3079, 0.2562, 0.2996, 0.2562, 0.3325, 0.2725, 0.3325, 0.2685, 0.3406, 0.2685, 0.3406, 0.2725, 0.3079, 0.2562, 0.3079, 0.2645, 0.2996, 0.2645, 0.2996, 0.2562, 0.3158, 0.2725, 0.3158, 0.2645, 0.3079, 0.2645, 0.3079, 0.2725, 0.3325, 0.2685, 0.3325, 0.2645, 0.3406, 0.2645, 0.3406, 0.2685, 0.8744, 0.3626, 0.8696, 0.3626, 0.8696, 0.3576, 0.8744, 0.3576, 0.9047, 0.2266, 0.9047, 0.2168, 0.9098, 0.2168, 0.9098, 0.2266, 0.8946, 0.2168, 0.8946, 0.2266, 0.8896, 0.2266, 0.8896, 0.2168, 0.8845, 0.232, 0.8896, 0.232, 0.8896, 0.2367, 0.8845, 0.2367, 0.8845, 0.3626, 0.8898, 0.3626, 0.8898, 0.3674, 0.8845, 0.3674, 0.8745, 0.232, 0.8695, 0.232, 0.8695, 0.2266, 0.8745, 0.2266, 0.9046, 0.3575, 0.9046, 0.3475, 0.9098, 0.3476, 0.9098, 0.3576, 0.69, 0.3383, 0.69, 0.3686, 0.6849, 0.3686, 0.6849, 0.3384, 0.8744, 0.3774, 0.8696, 0.3774, 0.8696, 0.3674, 0.8744, 0.3674, 0.8845, 0.3774, 0.8845, 0.3674, 0.8898, 0.3674, 0.8898, 0.3774, 0.8946, 0.3476, 0.8946, 0.3576, 0.8898, 0.3576, 0.8898, 0.3476, 0.8745, 0.2367, 0.8695, 0.2367, 0.8695, 0.232, 0.8745, 0.232, 0.6801, 0.3686, 0.6749, 0.3686, 0.6749, 0.3383, 0.8845, 0.2266, 0.8896, 0.2266, 0.8896, 0.232, 0.8845, 0.232, 0.8845, 0.3576, 0.8898, 0.3576, 0.8898, 0.3626, 0.8845, 0.3626, 0.8744, 0.3674, 0.8696, 0.3674, 0.8696, 0.3626, 0.8744, 0.3626, 0.8745, 0.2468, 0.8745, 0.2367, 0.8695, 0.2367, 0.8695, 0.2468, 0.8845, 0.2468, 0.8896, 0.2468, 0.8896, 0.2367, 0.8845, 0.2367, 0.8946, 0.3978, 0.8898, 0.3978, 0.8898, 0.3875, 0.8946, 0.3875, 0.8744, 0.3978, 0.8696, 0.3978, 0.8696, 0.3875, 0.8744, 0.3875, 0.8845, 0.2669, 0.8896, 0.2669, 0.8896, 0.2568, 0.8845, 0.2568, 0.762, 0.1391, 0.7326, 0.1388, 0.7328, 0.1202, 0.7621, 0.1205, 0.7611, 0.2223, 0.7609, 0.2416, 0.7315, 0.2413, 0.7317, 0.222, 0.8045, 0.2228, 0.8043, 0.242, 0.7609, 0.2416, 0.7611, 0.2223, 0.7883, 0.2308, 0.7847, 0.2308, 0.7847, 0.2272, 0.7883, 0.2272, 0.3008, 0.2498, 0.3006, 0.2691, 0.29, 0.269, 0.2902, 0.2497, 0.9047, 0.2669, 0.9098, 0.2669, 0.9098, 0.2568, 0.9047, 0.2568, 0.8054, 0.1395, 0.762, 0.1391, 0.7621, 0.1205, 0.8056, 0.1209, 0.1967, 0.3638, 0.1941, 0.3638, 0.1941, 0.3606, 0.1967, 0.3606, 0.7883, 0.2272, 0.7847, 0.2272, 0.7847, 0.2236, 0.7883, 0.2237, 0.3017, 0.1665, 0.2911, 0.1664, 0.2913, 0.1478, 0.3019, 0.1479, 0.3253, 0.3038, 0.3201, 0.3038, 0.3201, 0.3005, 0.3253, 0.3005, 0.3241, 0.4177, 0.3199, 0.4177, 0.3199, 0.4158, 0.3247, 0.4158, 0.3085, 0.4186, 0.3078, 0.4032, 0.2999, 0.4032, 0.2999, 0.4186, 0.2996, 0.2562, 0.2996, 0.2398, 0.3079, 0.2398, 0.3161, 0.3866, 0.3161, 0.4032, 0.3199, 0.4032, 0.3199, 0.3866, 0.3161, 0.3701, 0.3161, 0.3786, 0.3199, 0.3786, 0.3199, 0.3701, 0.3201, 0.2685, 0.3158, 0.2645, 0.3158, 0.2725, 0.2996, 0.2685, 0.3079, 0.2645, 0.3079, 0.2725, 0.3161, 0.3701, 0.3199, 0.3701, 0.3161, 0.3541, 0.3246, 0.2725, 0.3246, 0.2889, 0.3201, 0.2889, 0.3201, 0.2725, 0.3246, 0.2562, 0.3246, 0.2645, 0.3201, 0.2645, 0.3201, 0.2562, 0.3243, 0.3866, 0.3199, 0.3866, 0.3199, 0.3826, 0.2996, 0.2685, 0.3079, 0.2725, 0.2996, 0.2725, 0.2476, 0.2569, 0.2406, 0.2567, 0.2406, 0.2519, 0.2476, 0.2521, 0.1674, 0.3551, 0.1674, 0.35, 0.1757, 0.3461, 0.3407, 0.3826, 0.3325, 0.3786, 0.3325, 0.3866, 0.3243, 0.3866, 0.3243, 0.3786, 0.3325, 0.3786, 0.3325, 0.3866, 0.6801, 0.3686, 0.6749, 0.3383, 0.6849, 0.3384, 0.6775, 0.3232, 0.6801, 0.3232, 0.6801, 0.313, 0.6775, 0.313, 0.6698, 0.313, 0.6748, 0.313, 0.6748, 0.2979, 0.6698, 0.2979, 0.6926, 0.3284, 0.6902, 0.3284, 0.6902, 0.3332, 0.6926, 0.3332, 0.6749, 0.3232, 0.6749, 0.313, 0.6647, 0.313, 0.6647, 0.3232, 0.6801, 0.3284, 0.6801, 0.3332, 0.6902, 0.3332, 0.6902, 0.3284, 0.6801, 0.313, 0.6801, 0.3232, 0.6902, 0.3232, 0.6902, 0.313, 0.6749, 0.3284, 0.6749, 0.3232, 0.6647, 0.3232, 0.6647, 0.3284, 0.6926, 0.313, 0.6902, 0.313, 0.6902, 0.3232, 0.6926, 0.3232, 0.6775, 0.3284, 0.6801, 0.3284, 0.6801, 0.3232, 0.6775, 0.3232, 0.7316, 0.7324, 0.7316, 0.7243, 0.7398, 0.7243, 0.7398, 0.7324, 0.7398, 0.7324, 0.7398, 0.7243, 0.748, 0.7243, 0.7479, 0.7324, 0.7479, 0.7324, 0.748, 0.7243, 0.7561, 0.7243, 0.7561, 0.7324, 0.748, 0.7161, 0.748, 0.7079, 0.7563, 0.7079, 0.7563, 0.7161, 0.7236, 0.7159, 0.7236, 0.7079, 0.7317, 0.7079, 0.7317, 0.7159, 0.3161, 0.3541, 0.3199, 0.3701, 0.3243, 0.3541, 0.7642, 0.7161, 0.7563, 0.7161, 0.7563, 0.7079, 0.7642, 0.7079, 0.7561, 0.7324, 0.7561, 0.7243, 0.7644, 0.7243, 0.7643, 0.7324, 0.7316, 0.7243, 0.7316, 0.7324, 0.7235, 0.7324, 0.7235, 0.7243, 0.7317, 0.7159, 0.7317, 0.7079, 0.7399, 0.7079, 0.7399, 0.7159, 0.6834, 0.2261, 0.6883, 0.1957, 0.6883, 0.2261, 0.701, 0.1756, 0.7036, 0.1756, 0.7036, 0.1656, 0.701, 0.1656, 0.6933, 0.1554, 0.6981, 0.1554, 0.6981, 0.1655, 0.6932, 0.1656, 0.716, 0.1808, 0.7136, 0.1808, 0.7136, 0.1858, 0.716, 0.1858, 0.6984, 0.1756, 0.6984, 0.1656, 0.6882, 0.1656, 0.6884, 0.1756, 0.7036, 0.1808, 0.7036, 0.1858, 0.7136, 0.1858, 0.7136, 0.1808, 0.7036, 0.1656, 0.7036, 0.1756, 0.7136, 0.1756, 0.7136, 0.1655, 0.6984, 0.1808, 0.6984, 0.1756, 0.6884, 0.1756, 0.6884, 0.1808, 0.716, 0.1655, 0.7136, 0.1655, 0.7136, 0.1756, 0.716, 0.1756, 0.701, 0.1808, 0.7036, 0.1808, 0.7036, 0.1756, 0.701, 0.1756, 0.7317, 0.8463, 0.7317, 0.8382, 0.7397, 0.8382, 0.7397, 0.8463, 0.7397, 0.8463, 0.7397, 0.8382, 0.748, 0.8382, 0.748, 0.8463, 0.748, 0.8463, 0.748, 0.8382, 0.7564, 0.8382, 0.7564, 0.8463, 0.748, 0.8298, 0.748, 0.8216, 0.756, 0.8216, 0.756, 0.8298, 0.7237, 0.83, 0.7237, 0.8219, 0.7319, 0.8219, 0.7319, 0.83, 0.3246, 0.2398, 0.3201, 0.2562, 0.3158, 0.2398, 0.7643, 0.8298, 0.756, 0.8298, 0.756, 0.8216, 0.7643, 0.8216, 0.7564, 0.8463, 0.7564, 0.8382, 0.7643, 0.8382, 0.7643, 0.8463, 0.7317, 0.8382, 0.7317, 0.8463, 0.7235, 0.8463, 0.7235, 0.8382, 0.7319, 0.83, 0.7319, 0.8219, 0.7399, 0.8219, 0.7399, 0.83, 0.8529, 0.2855, 0.8573, 0.269, 0.8731, 0.2641, 0.8731, 0.2877, 0.9024, 0.1979, 0.9026, 0.2241, 0.8732, 0.2241, 0.8732, 0.1979, 0.9281, 0.1979, 0.9277, 0.2241, 0.9026, 0.2241, 0.9024, 0.1979, 0.966, 0.1979, 0.9657, 0.2241, 0.9476, 0.2241, 0.9476, 0.1979, 0.8731, 0.313, 0.8543, 0.3077, 0.8529, 0.2855, 0.8731, 0.2877, 0.7847, 0.2218, 0.7847, 0.2236, 0.7812, 0.2218, 0.9281, 0.1979, 0.9024, 0.1979, 0.9021, 0.1704, 0.9285, 0.1704, 0.9476, 0.2241, 0.9475, 0.2517, 0.9273, 0.2517, 0.9277, 0.2241, 0.9026, 0.2241, 0.9029, 0.2517, 0.8732, 0.2517, 0.8732, 0.2241, 0.9277, 0.2241, 0.9273, 0.2517, 0.9029, 0.2517, 0.9026, 0.2241, 0.8936, 0.2855, 0.8731, 0.2877, 0.8731, 0.2641, 0.8892, 0.269, 0.9476, 0.1979, 0.9476, 0.2241, 0.9277, 0.2241, 0.9281, 0.1979, 0.8182, 0.1979, 0.8428, 0.1979, 0.843, 0.2241, 0.8185, 0.2241, 0.78, 0.1979, 0.7983, 0.1979, 0.799, 0.2241, 0.7807, 0.2241, 0.8731, 0.313, 0.8731, 0.2877, 0.8936, 0.2855, 0.8922, 0.3077, 0.8425, 0.1704, 0.8428, 0.1979, 0.8182, 0.1979, 0.8178, 0.1704, 0.9657, 0.2241, 0.9654, 0.2517, 0.9475, 0.2517, 0.9476, 0.2241, 0.799, 0.2241, 0.8185, 0.2241, 0.8188, 0.2517, 0.7996, 0.2517, 0.843, 0.2241, 0.8732, 0.2241, 0.8732, 0.2517, 0.8433, 0.2517, 0.8185, 0.2241, 0.843, 0.2241, 0.8433, 0.2517, 0.8188, 0.2517, 0.7983, 0.1979, 0.8182, 0.1979, 0.8185, 0.2241, 0.799, 0.2241, 0.8428, 0.1979, 0.8732, 0.1979, 0.8732, 0.2241, 0.843, 0.2241, 0.7862, 0.2, 0.6489, 0.2, 0.4992, 0.17, 0.648, 0.1154, 0.2114, 0.2, 0.3387, 0.1193, 0.4992, 0.17, 0.3395, 0.2, 0.8428, 0.1979, 0.8425, 0.1704, 0.8732, 0.1646, 0.8732, 0.1979, 0.9024, 0.1979, 0.8732, 0.1979, 0.8732, 0.1646, 0.9021, 0.1704, 0.7812, 0.2182, 0.7812, 0.2116, 0.7848, 0.2116, 0.7848, 0.2183, 0.7811, 0.236, 0.7847, 0.236, 0.7846, 0.2431, 0.7811, 0.2431, 0.7847, 0.2308, 0.7847, 0.2325, 0.7811, 0.2325, 0.7811, 0.2325, 0.7847, 0.2325, 0.7847, 0.236, 0.7811, 0.236, 0.7812, 0.2218, 0.7812, 0.2182, 0.7848, 0.2183, 0.7847, 0.2218, 0.2477, 0.2473, 0.2476, 0.2521, 0.2406, 0.2519, 0.2407, 0.2472, 0.6949, 0.2216, 0.6735, 0.2214, 0.6737, 0.2014, 0.6951, 0.2016, 0.7615, 0.1807, 0.7613, 0.2024, 0.7319, 0.2021, 0.7321, 0.1804, 0.7634, 0.2905, 0.7633, 0.3142, 0.7322, 0.314, 0.7323, 0.2904, 0.805, 0.1811, 0.8047, 0.2028, 0.7613, 0.2024, 0.7615, 0.1807, 0.8105, 0.2907, 0.8104, 0.3144, 0.7633, 0.3142, 0.7634, 0.2905, 0.2536, 0.3788, 0.2536, 0.3839, 0.2485, 0.3837, 0.2485, 0.3787, 0.1781, 0.3826, 0.1701, 0.3783, 0.1701, 0.3723, 0.3117, 0.3177, 0.3116, 0.3414, 0.2961, 0.3413, 0.2962, 0.3177, 0.7124, 0.2903, 0.7123, 0.314, 0.6923, 0.3139, 0.6924, 0.2902, 0.6699, 0.2902, 0.6924, 0.2902, 0.6923, 0.3139, 0.6698, 0.3138, 0.1781, 0.3858, 0.17, 0.3961, 0.17, 0.3902, 0.3013, 0.2082, 0.301, 0.2299, 0.2904, 0.2298, 0.2907, 0.2081, 0.7137, 0.1802, 0.7135, 0.2018, 0.6951, 0.2016, 0.6953, 0.18, 0.1675, 0.3445, 0.1675, 0.3391, 0.1757, 0.3431, 0.1757, 0.3446, 0.6958, 0.1384, 0.6956, 0.1571, 0.6741, 0.1569, 0.6743, 0.1382, 0.7615, 0.1807, 0.7321, 0.1804, 0.7324, 0.1589, 0.7617, 0.1592, 0.763, 0.3843, 0.7319, 0.3842, 0.732, 0.361, 0.7631, 0.3611, 0.805, 0.1811, 0.7615, 0.1807, 0.7617, 0.1592, 0.8052, 0.1597, 0.8101, 0.3845, 0.763, 0.3843, 0.7631, 0.3611, 0.8102, 0.3613, 0.1676, 0.334, 0.1757, 0.3431, 0.1675, 0.3391, 0.3113, 0.4115, 0.2958, 0.4114, 0.2959, 0.3882, 0.3114, 0.3883, 0.712, 0.3841, 0.692, 0.384, 0.6921, 0.3608, 0.7121, 0.3609, 0.6695, 0.3839, 0.6696, 0.3607, 0.6921, 0.3608, 0.692, 0.384, 0.3013, 0.2082, 0.2907, 0.2081, 0.2909, 0.1866, 0.3015, 0.1867, 0.7137, 0.1802, 0.6953, 0.18, 0.6956, 0.1571, 0.714, 0.158, 0.5625, 0.3643, 0.5721, 0.3138, 0.6056, 0.3139, 0.6053, 0.3899, 0.5721, 0.3138, 0.5629, 0.2636, 0.6059, 0.2397, 0.6056, 0.3139, 0.5885, 0.2774, 0.5999, 0.2309, 0.6155, 0.231, 0.6148, 0.3001, 0.5464, 0.277, 0.5885, 0.2774, 0.6148, 0.3001, 0.5462, 0.2994, 0.5629, 0.2636, 0.5337, 0.2635, 0.5338, 0.2394, 0.6059, 0.2397, 0.5999, 0.2309, 0.5895, 0.1841, 0.6162, 0.1577, 0.6155, 0.231, 0.5895, 0.1841, 0.5474, 0.1837, 0.5477, 0.157, 0.6162, 0.1577, 0.5333, 0.3641, 0.5625, 0.3643, 0.6053, 0.3899, 0.5332, 0.3896, 0.7883, 0.2325, 0.7883, 0.2361, 0.7847, 0.236, 0.7847, 0.2325, 0.7848, 0.2183, 0.7884, 0.2183, 0.7883, 0.2218, 0.7847, 0.2218, 0.7848, 0.2183, 0.7848, 0.2116, 0.7884, 0.2116, 0.7884, 0.2183, 0.7847, 0.236, 0.7883, 0.2361, 0.7883, 0.2431, 0.7846, 0.2431, 0.7084, 0.1957, 0.7035, 0.2261, 0.6983, 0.1957, 0.7035, 0.2261, 0.7084, 0.1957, 0.7084, 0.2261, 0.7286, 0.1957, 0.7236, 0.2261, 0.7185, 0.1956, 0.6933, 0.2261, 0.6883, 0.2261, 0.6883, 0.1957, 0.6933, 0.1957, 0.7236, 0.2261, 0.7185, 0.2261, 0.7185, 0.1956, 0.7135, 0.2261, 0.7084, 0.2261, 0.7084, 0.1957, 0.7135, 0.1957, 0.6983, 0.2261, 0.6983, 0.1957, 0.7035, 0.2261, 0.66, 0.3686, 0.6648, 0.3384, 0.6648, 0.3686, 0.6775, 0.3332, 0.6801, 0.3332, 0.6801, 0.3284, 0.6775, 0.3284, 0.6749, 0.3332, 0.6749, 0.3284, 0.6647, 0.3284, 0.6647, 0.3332, 0.6801, 0.3232, 0.6801, 0.3284, 0.6902, 0.3284, 0.6902, 0.3232, 0.6926, 0.3232, 0.6902, 0.3232, 0.6902, 0.3284, 0.6926, 0.3284, 0.701, 0.1858, 0.7036, 0.1858, 0.7036, 0.1808, 0.701, 0.1808, 0.6984, 0.1858, 0.6984, 0.1808, 0.6884, 0.1808, 0.6884, 0.1858, 0.7036, 0.1756, 0.7036, 0.1808, 0.7136, 0.1808, 0.7136, 0.1756, 0.716, 0.1756, 0.7136, 0.1756, 0.7136, 0.1808, 0.716, 0.1808, 0.3325, 0.3701, 0.3325, 0.3541, 0.3243, 0.3541, 0.3243, 0.3701, 0.3079, 0.2562, 0.3079, 0.2398, 0.3158, 0.2398, 0.3158, 0.2562, 0.3246, 0.2889, 0.3325, 0.289, 0.3325, 0.3033, 0.3253, 0.3005, 0.8845, 0.2568, 0.8896, 0.2568, 0.8896, 0.2468, 0.8845, 0.2468, 0.8745, 0.2568, 0.8745, 0.2468, 0.8695, 0.2468, 0.8695, 0.2568, 0.8795, 0.2568, 0.8795, 0.2468, 0.8745, 0.2468, 0.8745, 0.2568, 0.8996, 0.2568, 0.8996, 0.2468, 0.8946, 0.2468, 0.8946, 0.2568, 0.9098, 0.2568, 0.9098, 0.2468, 0.9047, 0.2468, 0.9047, 0.2568, 0.8896, 0.2568, 0.8946, 0.2568, 0.8946, 0.2468, 0.8896, 0.2468, 0.8845, 0.3875, 0.8845, 0.3774, 0.8898, 0.3774, 0.8898, 0.3875, 0.8744, 0.3875, 0.8696, 0.3875, 0.8696, 0.3774, 0.8744, 0.3774, 0.8795, 0.3875, 0.8744, 0.3875, 0.8744, 0.3774, 0.8795, 0.3774, 0.8996, 0.3875, 0.8946, 0.3875, 0.8946, 0.3774, 0.8996, 0.3774, 0.9098, 0.3875, 0.9046, 0.3875, 0.9046, 0.3774, 0.9098, 0.3774, 0.8898, 0.3875, 0.8898, 0.3774, 0.8946, 0.3774, 0.8946, 0.3875, 0.7807, 0.2241, 0.799, 0.2241, 0.7996, 0.2517, 0.7813, 0.2517, 0.9046, 0.3875, 0.8996, 0.3875, 0.8996, 0.3774, 0.9046, 0.3774, 0.8845, 0.3875, 0.8795, 0.3875, 0.8795, 0.3774, 0.8845, 0.3774, 0.9047, 0.2568, 0.9047, 0.2468, 0.8996, 0.2468, 0.8996, 0.2568, 0.8845, 0.2568, 0.8845, 0.2468, 0.8795, 0.2468, 0.8795, 0.2568, 0.7185, 0.1756, 0.716, 0.1756, 0.716, 0.1808, 0.7185, 0.1808, 0.6984, 0.1858, 0.701, 0.1858, 0.701, 0.1808, 0.6984, 0.1808, 0.695, 0.3232, 0.6926, 0.3232, 0.6926, 0.3284, 0.695, 0.3284, 0.6749, 0.3332, 0.6775, 0.3332, 0.6775, 0.3284, 0.6749, 0.3284, 0.7185, 0.2261, 0.7135, 0.2261, 0.7135, 0.1957, 0.7185, 0.1956, 0.6983, 0.2261, 0.6933, 0.2261, 0.6933, 0.1957, 0.6983, 0.1957, 0.7321, 0.1804, 0.7137, 0.1802, 0.714, 0.158, 0.7324, 0.1589, 0.7319, 0.3842, 0.712, 0.3841, 0.7121, 0.3609, 0.732, 0.361, 0.7321, 0.1804, 0.7319, 0.2021, 0.7135, 0.2018, 0.7137, 0.1802, 0.7323, 0.2904, 0.7322, 0.314, 0.7123, 0.314, 0.7124, 0.2903, 0.6984, 0.1808, 0.701, 0.1808, 0.701, 0.1756, 0.6984, 0.1756, 0.7185, 0.1655, 0.716, 0.1655, 0.716, 0.1756, 0.7185, 0.1756, 0.7185, 0.1808, 0.716, 0.1808, 0.716, 0.1858, 0.7185, 0.1858, 0.6885, 0.1554, 0.6933, 0.1554, 0.6932, 0.1656, 0.6884, 0.1656, 0.6984, 0.1756, 0.701, 0.1756, 0.701, 0.1656, 0.6984, 0.1656, 0.6749, 0.3284, 0.6775, 0.3284, 0.6775, 0.3232, 0.6749, 0.3232, 0.695, 0.313, 0.6926, 0.313, 0.6926, 0.3232, 0.695, 0.3232, 0.695, 0.3284, 0.6926, 0.3284, 0.6926, 0.3332, 0.695, 0.3332, 0.6648, 0.313, 0.6698, 0.313, 0.6698, 0.2979, 0.6648, 0.2979, 0.6749, 0.3232, 0.6775, 0.3232, 0.6775, 0.313, 0.6749, 0.313, 0.695, 0.3383, 0.695, 0.3686, 0.69, 0.3686, 0.69, 0.3383, 0.9047, 0.2266, 0.8996, 0.2266, 0.8996, 0.2168, 0.9047, 0.2168, 0.8845, 0.3774, 0.8795, 0.3774, 0.8795, 0.3674, 0.8845, 0.3674, 0.9047, 0.232, 0.8996, 0.232, 0.8996, 0.2266, 0.9047, 0.2266, 0.8745, 0.2168, 0.8795, 0.2168, 0.8795, 0.2266, 0.8745, 0.2266, 0.8745, 0.232, 0.8745, 0.2266, 0.8795, 0.2266, 0.8795, 0.232, 0.8744, 0.3626, 0.8744, 0.3576, 0.8795, 0.3576, 0.8795, 0.3626, 0.9046, 0.3625, 0.9046, 0.3674, 0.8996, 0.3674, 0.8996, 0.3626, 0.8845, 0.2468, 0.8845, 0.2367, 0.8795, 0.2367, 0.8795, 0.2468, 0.9047, 0.2468, 0.9047, 0.2367, 0.8996, 0.2367, 0.8996, 0.2468, 0.8745, 0.2367, 0.8745, 0.232, 0.8795, 0.232, 0.8795, 0.2367, 0.9046, 0.3575, 0.8996, 0.3576, 0.8996, 0.3475, 0.9046, 0.3475, 0.9046, 0.3774, 0.8996, 0.3774, 0.8996, 0.3674, 0.9046, 0.3674, 0.9046, 0.3575, 0.9046, 0.3625, 0.8996, 0.3626, 0.8996, 0.3576, 0.8744, 0.3476, 0.8795, 0.3476, 0.8795, 0.3576, 0.8744, 0.3576, 0.9047, 0.2367, 0.8996, 0.2367, 0.8996, 0.232, 0.9047, 0.232, 0.6749, 0.3686, 0.6699, 0.3686, 0.6699, 0.3384, 0.6749, 0.3383, 0.8744, 0.3674, 0.8744, 0.3626, 0.8795, 0.3626, 0.8795, 0.3674, 0.8845, 0.3978, 0.8795, 0.3978, 0.8795, 0.3875, 0.8845, 0.3875, 0.8745, 0.2669, 0.8795, 0.2669, 0.8795, 0.2568, 0.8745, 0.2568, 0.8946, 0.2669, 0.8996, 0.2669, 0.8996, 0.2568, 0.8946, 0.2568, 0.7322, 0.314, 0.7321, 0.3372, 0.7122, 0.3371, 0.7123, 0.314, 0.7319, 0.2021, 0.7317, 0.222, 0.7133, 0.2218, 0.7135, 0.2018, 0.732, 0.361, 0.7121, 0.3609, 0.7122, 0.3371, 0.7321, 0.3372, 0.9046, 0.3977, 0.8996, 0.3978, 0.8996, 0.3875, 0.9046, 0.3875, 0.7324, 0.1589, 0.714, 0.158, 0.7142, 0.1386, 0.7326, 0.1388, 0.7588, 0.5436, 0.7588, 0.5436, 0.7588, 0.5436, 0.7588, 0.5436, 0.7588, 0.5436, 0.7588, 0.5436, 0.7588, 0.5436, 0.7588, 0.5436, 0.7588, 0.5436, 0.7588, 0.5436, 0.7588, 0.5436, 0.7588, 0.5436, 0.7588, 0.5436, 0.7588, 0.5436, 0.7588, 0.5436, 0.7588, 0.5436, 0.7588, 0.5436, 0.7588, 0.5436, 0.7588, 0.5436, 0.7588, 0.5436, 0.7588, 0.5436, 0.7588, 0.5436, 0.7588, 0.5436, 0.7588, 0.5436, 0.7588, 0.5436, 0.7588, 0.5436, 0.7588, 0.5436, 0.7588, 0.5436, 0.7588, 0.5436, 0.7588, 0.5436, 0.7588, 0.5436, 0.7588, 0.5436, 0.7588, 0.5436, 0.7588, 0.5436, 0.7588, 0.5436, 0.7588, 0.5436, 0.7588, 0.5436, 0.7588, 0.5436, 0.7588, 0.5436, 0.7588, 0.5436, 0.7588, 0.5436, 0.7588, 0.5436, 0.7588, 0.5436, 0.7588, 0.5436, 0.7588, 0.5436, 0.7588, 0.5436, 0.7588, 0.5436, 0.7588, 0.5436, 0.7588, 0.5436, 0.7588, 0.5436, 0.7588, 0.5436, 0.7588, 0.5436, 0.7588, 0.5436, 0.7588, 0.5436, 0.7588, 0.5436, 0.7588, 0.5436, 0.7588, 0.5436, 0.7588, 0.5436, 0.7588, 0.5436, 0.7588, 0.5436, 0.7588, 0.5436, 0.7588, 0.5436, 0.7588, 0.5436, 0.7588, 0.5436])
me_cube_002.materials.append(mat_material)
me_cube_002.use_paint_bone_selection = False
me_cube_002.use_paint_mask_vertex = True
me_cube_002.update()
me_cube_001 = bpy.data.meshes.new('Cube.001')
me_cube_001.from_pydata([(0.1061, 0.09414, -0.05938), (0.115, -0.1425, -0.05938), (-6.639e-05, -0.1925, -0.05359), (-6.639e-05, 0.1323, -0.05938), (0.1248, -0.01905, -0.05623), (-0.1063, 0.09414, -0.05938), (-0.1151, -0.1426, -0.05938), (-0.125, -0.01907, -0.05623), (-0.0822, 0.2215, -0.09462), (-6.639e-05, 0.2597, -0.07289), (0.08207, 0.2215, -0.09462), (-6.639e-05, -0.03572, 0.03662), (0.08162, 0.07971, 0.03662), (0.1002, -0.1347, 0.03662), (-6.639e-05, -0.1664, 0.03662), (-6.639e-05, 0.1125, 0.03662), (0.108, -0.02464, 0.03662), (-0.08175, 0.07971, 0.03662), (-0.1004, -0.1347, 0.03662), (-0.1081, -0.02464, 0.03662)], [], [(2, 14, 18, 6), (13, 14, 2, 1), (16, 13, 1, 4), (3, 15, 12, 0), (5, 17, 15, 3), (5, 7, 19, 17), (7, 6, 18, 19), (5, 3, 9, 8), (16, 12, 15, 11), (14, 13, 16, 11), (19, 11, 15, 17), (14, 11, 19, 18), (0, 12, 16, 4), (3, 0, 10, 9)])
_uv = me_cube_001.uv_layers.new(name='UVMap')
_uv.uv.foreach_set('vector', [0.7393, 0.6062, 0.7393, 0.6704, 0.6697, 0.6704, 0.6691, 0.6062, 0.8082, 0.6704, 0.7393, 0.6704, 0.7393, 0.6062, 0.8075, 0.6062, 0.8648, 0.6704, 0.8082, 0.6704, 0.8075, 0.6062, 0.8657, 0.6062, 0.9541, 0.6062, 0.9534, 0.6704, 0.9117, 0.6704, 0.9119, 0.6062, 0.5668, 0.6062, 0.5683, 0.6704, 0.5258, 0.6704, 0.5243, 0.6062, 0.5668, 0.6062, 0.6121, 0.6062, 0.6129, 0.6704, 0.5683, 0.6704, 0.6121, 0.6062, 0.6691, 0.6062, 0.6697, 0.6704, 0.6129, 0.6704, 0.5668, 0.6062, 0.5243, 0.6062, 0.5243, 0.6062, 0.5668, 0.6062, 0.6921, 0.7489, 0.7023, 0.7105, 0.7388, 0.6993, 0.7388, 0.754, 0.7388, 0.8128, 0.6952, 0.8005, 0.6921, 0.7489, 0.7388, 0.754, 0.7865, 0.7489, 0.7388, 0.754, 0.7388, 0.6993, 0.7763, 0.7105, 0.7388, 0.8128, 0.7388, 0.754, 0.7865, 0.7489, 0.7834, 0.8005, 0.9119, 0.6062, 0.9117, 0.6704, 0.8648, 0.6704, 0.8657, 0.6062, 0.9541, 0.6062, 0.9119, 0.6062, 0.9119, 0.6062, 0.9541, 0.6062])
me_cube_001.materials.append(mat_material)
me_cube_001.use_paint_bone_selection = False
me_cube_001.use_paint_mask_vertex = True
me_cube_001.update()
me_cube = bpy.data.meshes.new('Cube')
me_cube.from_pydata([(-0.1794, -0.0396, -0.03923), (0.05158, -0.033, 1.909e-09), (-0.1794, -1.437e-09, 1.909e-09), (0.2166, -0.0396, -0.03923), (-0.1134, -1.437e-09, -0.02933), (0.2166, -0.0495, 1.909e-09), (-0.1794, -0.0495, 1.909e-09), (-0.1794, -1.437e-09, -0.04913), (-0.1134, -0.033, 1.909e-09), (0.2166, -1.437e-09, -0.04913), (-0.1134, -0.0231, -0.01943), (0.05158, -0.0231, -0.01943), (0.05158, -1.437e-09, -0.02933), (0.8106, -0.0396, -0.03923), (0.8106, -0.0495, 1.909e-09), (0.8106, -1.437e-09, -0.04913), (0.8436, -1.437e-09, 1.909e-09), (0.8436, -0.0297, -0.02933), (0.8436, -0.0396, 1.909e-09), (0.8436, -1.437e-09, -0.03923), (-0.1794, 0.0396, -0.03923), (0.05158, 0.033, 1.909e-09), (0.2166, 0.0396, -0.03923), (0.2166, 0.0495, 1.909e-09), (-0.1794, 0.0495, 1.909e-09), (-0.1134, 0.033, 1.909e-09), (-0.1134, 0.0231, -0.01943), (0.05158, 0.0231, -0.01943), (0.8106, 0.0396, -0.03923), (0.8106, 0.0495, 1.909e-09), (0.8436, 0.0297, -0.02933), (0.8436, 0.0396, 1.909e-09), (-0.1794, -0.0396, 0.03923), (0.2166, -0.0396, 0.03923), (-0.1134, -1.437e-09, 0.02933), (-0.1794, -1.437e-09, 0.04913), (0.2166, -1.437e-09, 0.04913), (-0.1134, -0.0231, 0.01943), (0.05158, -0.0231, 0.01943), (0.05158, -1.437e-09, 0.02933), (0.8106, -0.0396, 0.03923), (0.8106, -1.437e-09, 0.04913), (0.8436, -0.0297, 0.02933), (0.8436, -1.437e-09, 0.03923), (-0.1794, 0.0396, 0.03923), (0.2166, 0.0396, 0.03923), (-0.1134, 0.0231, 0.01943), (0.05158, 0.0231, 0.01943), (0.8106, 0.0396, 0.03923), (0.8436, 0.0297, 0.02933)], [], [(11, 1, 8, 10), (4, 12, 11, 10), (12, 9, 3, 11), (7, 4, 10, 0), (10, 8, 6, 0), (0, 6, 2, 7), (3, 5, 1, 11), (5, 3, 13, 14), (3, 9, 15, 13), (19, 16, 18, 17), (14, 13, 17, 18), (13, 15, 19, 17), (27, 26, 25, 21), (4, 26, 27, 12), (12, 27, 22, 9), (7, 20, 26, 4), (26, 20, 24, 25), (20, 7, 2, 24), (22, 27, 21, 23), (23, 29, 28, 22), (22, 28, 15, 9), (19, 30, 31, 16), (29, 31, 30, 28), (28, 30, 19, 15), (38, 37, 8, 1), (34, 37, 38, 39), (39, 38, 33, 36), (35, 32, 37, 34), (37, 32, 6, 8), (32, 35, 2, 6), (33, 38, 1, 5), (5, 14, 40, 33), (33, 40, 41, 36), (43, 42, 18, 16), (14, 18, 42, 40), (40, 42, 43, 41), (47, 21, 25, 46), (34, 39, 47, 46), (39, 36, 45, 47), (35, 34, 46, 44), (46, 25, 24, 44), (44, 24, 2, 35), (45, 23, 21, 47), (23, 45, 48, 29), (45, 36, 41, 48), (43, 16, 31, 49), (29, 48, 49, 31), (48, 41, 43, 49)])
_uv = me_cube.uv_layers.new(name='UVMap')
_uv.uv.foreach_set('vector', [0.3305, 0.3621, 0.3664, 0.3621, 0.3664, 0.3764, 0.3305, 0.3764, 0.2945, 0.3046, 0.3089, 0.3046, 0.3089, 0.3405, 0.2945, 0.3405, 0.3089, 0.3046, 0.3305, 0.3046, 0.3305, 0.3405, 0.3089, 0.3405, 0.2586, 0.3046, 0.2945, 0.3046, 0.2945, 0.3405, 0.2586, 0.3405, 0.3305, 0.3764, 0.3664, 0.3764, 0.3664, 0.4123, 0.3305, 0.4123, 0.3305, 0.125, 0.3664, 0.125, 0.3664, 0.1609, 0.3305, 0.1609, 0.3305, 0.3405, 0.3664, 0.3405, 0.3664, 0.3621, 0.3305, 0.3621, 0.3664, 0.3405, 0.3305, 0.3405, 0.3305, 0.3405, 0.3664, 0.3405, 0.3305, 0.3405, 0.3305, 0.3046, 0.3305, 0.3046, 0.3305, 0.3405, 0.3305, 0.3046, 0.3664, 0.3046, 0.3664, 0.3405, 0.3305, 0.3405, 0.3664, 0.3405, 0.3305, 0.3405, 0.3305, 0.3405, 0.3664, 0.3405, 0.3305, 0.3405, 0.3305, 0.3046, 0.3305, 0.3046, 0.3305, 0.3405, 0.3305, 0.3621, 0.3305, 0.3764, 0.3664, 0.3764, 0.3664, 0.3621, 0.2945, 0.3046, 0.2945, 0.3405, 0.3089, 0.3405, 0.3089, 0.3046, 0.3089, 0.3046, 0.3089, 0.3405, 0.3305, 0.3405, 0.3305, 0.3046, 0.2586, 0.3046, 0.2586, 0.3405, 0.2945, 0.3405, 0.2945, 0.3046, 0.3305, 0.3764, 0.3305, 0.4123, 0.3664, 0.4123, 0.3664, 0.3764, 0.3305, 0.125, 0.3305, 0.1609, 0.3664, 0.1609, 0.3664, 0.125, 0.3305, 0.3405, 0.3305, 0.3621, 0.3664, 0.3621, 0.3664, 0.3405, 0.3664, 0.3405, 0.3664, 0.3405, 0.3305, 0.3405, 0.3305, 0.3405, 0.3305, 0.3405, 0.3305, 0.3405, 0.3305, 0.3046, 0.3305, 0.3046, 0.3305, 0.3046, 0.3305, 0.3405, 0.3664, 0.3405, 0.3664, 0.3046, 0.3664, 0.3405, 0.3664, 0.3405, 0.3305, 0.3405, 0.3305, 0.3405, 0.3305, 0.3405, 0.3305, 0.3405, 0.3305, 0.3046, 0.3305, 0.3046, 0.3305, 0.3621, 0.3305, 0.3764, 0.3664, 0.3764, 0.3664, 0.3621, 0.2945, 0.3046, 0.2945, 0.3405, 0.3089, 0.3405, 0.3089, 0.3046, 0.3089, 0.3046, 0.3089, 0.3405, 0.3305, 0.3405, 0.3305, 0.3046, 0.2586, 0.3046, 0.2586, 0.3405, 0.2945, 0.3405, 0.2945, 0.3046, 0.3305, 0.3764, 0.3305, 0.4123, 0.3664, 0.4123, 0.3664, 0.3764, 0.3305, 0.125, 0.3305, 0.1609, 0.3664, 0.1609, 0.3664, 0.125, 0.3305, 0.3405, 0.3305, 0.3621, 0.3664, 0.3621, 0.3664, 0.3405, 0.3664, 0.3405, 0.3664, 0.3405, 0.3305, 0.3405, 0.3305, 0.3405, 0.3305, 0.3405, 0.3305, 0.3405, 0.3305, 0.3046, 0.3305, 0.3046, 0.3305, 0.3046, 0.3305, 0.3405, 0.3664, 0.3405, 0.3664, 0.3046, 0.3664, 0.3405, 0.3664, 0.3405, 0.3305, 0.3405, 0.3305, 0.3405, 0.3305, 0.3405, 0.3305, 0.3405, 0.3305, 0.3046, 0.3305, 0.3046, 0.3305, 0.3621, 0.3664, 0.3621, 0.3664, 0.3764, 0.3305, 0.3764, 0.2945, 0.3046, 0.3089, 0.3046, 0.3089, 0.3405, 0.2945, 0.3405, 0.3089, 0.3046, 0.3305, 0.3046, 0.3305, 0.3405, 0.3089, 0.3405, 0.2586, 0.3046, 0.2945, 0.3046, 0.2945, 0.3405, 0.2586, 0.3405, 0.3305, 0.3764, 0.3664, 0.3764, 0.3664, 0.4123, 0.3305, 0.4123, 0.3305, 0.125, 0.3664, 0.125, 0.3664, 0.1609, 0.3305, 0.1609, 0.3305, 0.3405, 0.3664, 0.3405, 0.3664, 0.3621, 0.3305, 0.3621, 0.3664, 0.3405, 0.3305, 0.3405, 0.3305, 0.3405, 0.3664, 0.3405, 0.3305, 0.3405, 0.3305, 0.3046, 0.3305, 0.3046, 0.3305, 0.3405, 0.3305, 0.3046, 0.3664, 0.3046, 0.3664, 0.3405, 0.3305, 0.3405, 0.3664, 0.3405, 0.3305, 0.3405, 0.3305, 0.3405, 0.3664, 0.3405, 0.3305, 0.3405, 0.3305, 0.3046, 0.3305, 0.3046, 0.3305, 0.3405])
me_cube.materials.append(mat_material)
me_cube.use_paint_bone_selection = False
me_cube.use_paint_mask_vertex = True
me_cube.update()
me_cube_003 = bpy.data.meshes.new('Cube.003')
me_cube_003.from_pydata([(-0.2428, 0.1319, -0.2103), (-0.221, -0.1379, -0.2103), (-0.2233, -0.1372, -0.5654), (-0.2303, 0.1319, -0.5654), (-0.2922, 0.09935, 0.282), (-0.2985, -0.09014, 0.282), (-0.2361, 0.1319, -0.4883), (-0.2149, -0.1397, -0.4883), (0.2427, 0.1319, -0.2103), (-6.622e-05, 0.1454, -0.2085), (0.2209, -0.1379, -0.2103), (-6.622e-05, 0.1454, -0.5654), (0.223, -0.1372, -0.5654), (0.2301, 0.1319, -0.5654), (0.2921, 0.1254, 0.282), (0.2984, -0.09014, 0.282), (0.236, 0.1319, -0.4883), (0.2148, -0.1397, -0.4883), (-6.622e-05, 0.1454, -0.4883), (0.2858, -0.1363, 0.02624), (-6.622e-05, 0.1454, 0.03459), (0.2798, 0.1319, 0.02624), (-0.2859, -0.1363, 0.02624), (-0.2799, 0.1319, 0.02624), (0.3032, -0.006118, 0.282), (0.2788, -0.008646, -0.4883), (0.2899, -0.007382, -0.5654), (0.2867, -0.007762, -0.2103), (-0.3033, -0.006118, 0.282), (-0.279, -0.008646, -0.4883), (-0.29, -0.007382, -0.5654), (-0.2869, -0.007762, -0.2103), (-0.3116, -0.00694, 0.006978), (0.3114, -0.00694, 0.006978), (-0.09584, -0.1569, -0.4883), (-0.1341, 0.1386, -0.4883), (-0.09965, -0.1543, -0.5654), (-0.1394, 0.1386, -0.5654), (-0.09855, -0.1551, -0.2094), (-0.1379, 0.1386, -0.2094), (-0.1114, -0.1535, 0.03042), (-0.1555, 0.1386, 0.03042), (-0.1119, -0.01134, 0.3052), (0.1339, 0.1386, -0.4883), (0.09571, -0.1569, -0.4883), (0.09951, -0.1543, -0.5654), (0.1393, 0.1386, -0.5654), (0.09842, -0.1551, -0.2094), (0.1377, 0.1386, -0.2094), (0.1113, -0.1535, 0.03042), (0.1554, 0.1386, 0.03042), (0.1045, -0.1178, 0.3052), (-0.1047, -0.1178, 0.3052), (-6.622e-05, 0.1454, 0.3038), (-0.1078, 0.1386, 0.3052), (0.1076, 0.1386, 0.3052), (0.1117, -0.01134, 0.3052), (0.2921, -0.1354, 0.1541), (-6.622e-05, 0.1454, 0.1692), (0.2859, 0.1319, 0.1541), (-0.2922, -0.1354, 0.1541), (-0.2861, 0.1319, 0.1541), (-0.108, -0.1499, 0.1678), (-0.1508, 0.1386, 0.1678), (0.1079, -0.1499, 0.1678), (0.1507, 0.1386, 0.1678)], [], [(39, 0, 23, 41), (31, 1, 22, 32), (35, 6, 0, 39), (29, 7, 1, 31), (30, 2, 7, 29), (37, 3, 6, 35), (63, 61, 4, 54), (43, 48, 8, 16), (25, 27, 10, 17), (26, 25, 17, 12), (46, 43, 16, 13), (65, 55, 14, 59), (27, 33, 19, 10), (48, 50, 21, 8), (8, 21, 33, 27), (0, 31, 32, 23), (6, 29, 31, 0), (3, 30, 29, 6), (16, 8, 27, 25), (13, 16, 25, 26), (4, 28, 42, 54), (9, 39, 41, 20), (1, 38, 40, 22), (18, 35, 39, 9), (7, 34, 38, 1), (2, 36, 34, 7), (60, 62, 52, 5), (28, 5, 52, 42), (11, 37, 35, 18), (58, 63, 54, 53), (14, 55, 56, 24), (9, 20, 50, 48), (10, 19, 49, 47), (18, 9, 48, 43), (17, 10, 47, 44), (12, 17, 44, 45), (57, 15, 51, 64), (24, 56, 51, 15), (11, 18, 43, 46), (58, 53, 55, 65), (20, 58, 65, 50), (19, 57, 64, 49), (20, 41, 63, 58), (22, 40, 62, 60), (41, 23, 61, 63), (50, 65, 59, 21)])
_uv = me_cube_003.uv_layers.new(name='UVMap')
_uv.uv.foreach_set('vector', [0.6924, 0.7884, 0.6923, 0.7976, 0.6787, 0.7975, 0.6788, 0.7882, 0.6934, 0.8221, 0.6934, 0.8294, 0.6789, 0.8293, 0.6789, 0.822, 0.7126, 0.7886, 0.7125, 0.7978, 0.6923, 0.7976, 0.6924, 0.7884, 0.7153, 0.8221, 0.7153, 0.8295, 0.6934, 0.8294, 0.6934, 0.8221, 0.7225, 0.6287, 0.7225, 0.636, 0.7153, 0.636, 0.7153, 0.6287, 0.7175, 0.5952, 0.7175, 0.6044, 0.7125, 0.6044, 0.7126, 0.5951, 0.6702, 0.7881, 0.6701, 0.7974, 0.6615, 0.7973, 0.6616, 0.788, 0.7128, 0.7685, 0.6926, 0.7683, 0.6927, 0.7589, 0.7129, 0.7591, 0.7151, 0.8803, 0.6932, 0.8802, 0.6932, 0.873, 0.7151, 0.8731, 0.7223, 0.6869, 0.7151, 0.6868, 0.7151, 0.6796, 0.7223, 0.6796, 0.7178, 0.5751, 0.7128, 0.575, 0.7129, 0.5657, 0.7178, 0.5657, 0.6704, 0.7677, 0.6618, 0.7673, 0.6619, 0.7586, 0.6705, 0.7587, 0.6932, 0.8802, 0.6787, 0.8802, 0.6787, 0.8729, 0.6932, 0.873, 0.6926, 0.7683, 0.679, 0.7682, 0.6791, 0.7588, 0.6927, 0.7589, 0.6927, 0.7589, 0.6791, 0.7588, 0.6791, 0.7501, 0.6928, 0.7503, 0.6923, 0.7976, 0.6922, 0.8066, 0.6786, 0.8065, 0.6787, 0.7975, 0.7125, 0.7978, 0.7124, 0.8068, 0.6922, 0.8066, 0.6923, 0.7976, 0.7175, 0.6044, 0.7174, 0.6134, 0.7124, 0.6133, 0.7125, 0.6044, 0.7129, 0.7591, 0.6927, 0.7589, 0.6928, 0.7503, 0.713, 0.7505, 0.7178, 0.5657, 0.7129, 0.5657, 0.713, 0.557, 0.7179, 0.5571, 0.6615, 0.7973, 0.6516, 0.7972, 0.6517, 0.7879, 0.6616, 0.788, 0.6925, 0.7783, 0.6924, 0.7884, 0.6788, 0.7882, 0.6789, 0.7781, 0.6934, 0.8294, 0.6934, 0.8404, 0.6789, 0.8403, 0.6789, 0.8293, 0.7127, 0.7785, 0.7126, 0.7886, 0.6924, 0.7884, 0.6925, 0.7783, 0.7153, 0.8295, 0.7152, 0.8404, 0.6934, 0.8404, 0.6934, 0.8294, 0.7225, 0.636, 0.7224, 0.647, 0.7152, 0.647, 0.7153, 0.636, 0.6697, 0.8293, 0.6696, 0.8403, 0.6603, 0.8402, 0.6604, 0.8292, 0.6499, 0.8292, 0.6604, 0.8292, 0.6603, 0.8402, 0.6499, 0.8402, 0.7176, 0.5851, 0.7175, 0.5952, 0.7126, 0.5951, 0.7127, 0.585, 0.6703, 0.7781, 0.6702, 0.7881, 0.6616, 0.788, 0.6617, 0.778, 0.6619, 0.7586, 0.6618, 0.7673, 0.6519, 0.7672, 0.652, 0.7585, 0.6925, 0.7783, 0.6789, 0.7781, 0.679, 0.7682, 0.6926, 0.7683, 0.6932, 0.873, 0.6787, 0.8729, 0.6788, 0.8621, 0.6933, 0.8622, 0.7127, 0.7785, 0.6925, 0.7783, 0.6926, 0.7683, 0.7128, 0.7685, 0.7151, 0.8731, 0.6932, 0.873, 0.6933, 0.8622, 0.7151, 0.8623, 0.7223, 0.6796, 0.7151, 0.6796, 0.7151, 0.6688, 0.7224, 0.6688, 0.6695, 0.8729, 0.6602, 0.8728, 0.6603, 0.862, 0.6695, 0.8621, 0.6497, 0.8728, 0.6498, 0.862, 0.6603, 0.862, 0.6602, 0.8728, 0.7176, 0.5851, 0.7127, 0.585, 0.7128, 0.575, 0.7178, 0.5751, 0.6703, 0.7781, 0.6617, 0.778, 0.6618, 0.7673, 0.6704, 0.7677, 0.6789, 0.7781, 0.6703, 0.7781, 0.6704, 0.7677, 0.679, 0.7682, 0.6787, 0.8729, 0.6695, 0.8729, 0.6695, 0.8621, 0.6788, 0.8621, 0.6789, 0.7781, 0.6788, 0.7882, 0.6702, 0.7881, 0.6703, 0.7781, 0.6789, 0.8293, 0.6789, 0.8403, 0.6696, 0.8403, 0.6697, 0.8293, 0.6788, 0.7882, 0.6787, 0.7975, 0.6701, 0.7974, 0.6702, 0.7881, 0.679, 0.7682, 0.6704, 0.7677, 0.6705, 0.7587, 0.6791, 0.7588])
me_cube_003.materials.append(mat_material)
me_cube_003.use_paint_bone_selection = False
me_cube_003.use_paint_mask_vertex = True
me_cube_003.update()
arm_metarig_001 = bpy.data.armatures.new('metarig.001')  # bones are not reproduced

# ---- objects
ob_character = bpy.data.objects.new('Character', me_cube_002)
ob_metarig = bpy.data.objects.new('metarig', arm_metarig_001)
ob_hat = bpy.data.objects.new('hat', me_cube_001)
ob_weapon = bpy.data.objects.new('weapon', me_cube)
ob_character_001 = bpy.data.objects.new('Character.001', me_cube_003)

# ---- transforms, parenting, visibility, modifiers, constraints
ob_character.parent = ob_metarig
ob_character.matrix_parent_inverse = Matrix(((1.21, -0.0, 0.0, -0.001923), (-0.0, 1.21, -0.0, -0.03306), (0.0, -0.0, 1.21, -0.01047), (-0.0, 0.0, -0.0, 1.0)))
ob_character.location = (0.0, 0.04066, 1.256)
ob_character.scale = (0.571, 0.571, 0.571)
_vg = ob_character.vertex_groups.new(name='hip')
for _i, _w in zip([2, 3, 4, 6, 8, 10, 12, 13, 22, 24, 26, 27, 111, 112, 115, 116, 117, 121, 122, 126, 162, 163, 164, 175, 176, 363, 364, 367, 377, 378, 381], [0.0, 0.0, 0.5, 0.5, 0.5, 0.5, 0.0, 0.0, 0.5, 0.5, 0.0, 0.0, 1.0, 1.0, 1.0, 1.0, 0.0, 0.0, 0.0, 0.0, 0.5, 0.5, 0.5, 1.0, 1.0, 0.0, 0.0, 0.0, 0.0, 0.0, 0.0]): _vg.add([_i], _w, 'REPLACE')
_vg = ob_character.vertex_groups.new(name='spine')
for _i, _w in zip([0, 1, 2, 3, 4, 5, 6, 8, 9, 10, 12, 13, 14, 15, 16, 17, 18, 20, 21, 22, 23, 24, 25, 26, 27, 28, 120, 121, 122, 123, 124, 125, 126, 162, 163, 164, 225, 226, 234, 243, 248, 260, 263, 264, 265, 266, 267, 268, 271, 272, 273, 275, 276, 277, 278, 279, 282, 283, 285, 286, 287, 288, 289, 290, 361, 362, 363, 364, 365, 366, 367, 368, 369, 370, 371, 372, 373, 374, 375, 376, 377, 378, 379, 380, 381, 382, 383, 384, 385, 386, 387, 388, 389, 390, 391, 392], [1.0, 1.0, 1.0, 1.0, 1.0, 0.0, 1.0, 1.0, 0.0, 1.0, 1.0, 1.0, 1.0, 1.0, 0.0, 0.0, 0.0, 1.0, 1.0, 1.0, 0.0, 1.0, 0.0, 1.0, 1.0, 0.0, 0.0, 1.0, 1.0, 0.0, 0.0, 1.0, 1.0, 1.0, 1.0, 1.0, 0.0, 0.0, 1.0, 0.0, 1.0, 0.0, 0.0, 0.0, 1.0, 1.0, 0.0, 0.0, 0.0, 1.0, 1.0, 0.0, 1.0, 1.0, 0.0, 0.0, 0.0, 0.0, 0.0, 0.0, 0.0, 0.0, 0.0, 0.0, 1.0, 1.0, 1.0, 1.0, 1.0, 1.0, 1.0, 1.0, 1.0, 1.0, 1.0, 1.0, 1.0, 1.0, 1.0, 1.0, 1.0, 1.0, 1.0, 1.0, 1.0, 1.0, 1.0, 1.0, 1.0, 1.0, 1.0, 1.0, 1.0, 1.0, 1.0, 1.0]): _vg.add([_i], _w, 'REPLACE')
_vg = ob_character.vertex_groups.new(name='spine.001')
for _i, _w in zip([0, 1, 2, 3, 9, 11, 13, 14, 15, 16, 17, 18, 19, 20, 21, 27, 28, 29, 30, 32, 121, 123, 125, 126, 127, 234, 248, 263, 264, 265, 266, 267, 268, 269, 270, 271, 272, 273, 274, 275, 276, 277, 278, 279, 280, 281, 282, 283, 284, 285, 286, 287, 288, 289, 290, 311, 313, 349, 350, 351, 352, 361, 362, 363, 364, 365, 366, 367, 368, 369, 370, 372, 375, 377, 378, 379, 380, 381, 382, 383, 384], [0.0, 0.0, 0.0, 0.0, 0.5, 0.5, 0.0, 0.0, 0.0, 0.5, 0.5, 0.5, 0.5, 0.0, 0.0, 0.0, 0.5, 0.5, 1.0, 1.0, 0.0, 0.5, 0.0, 0.0, 0.5, 0.0, 0.0, 0.5, 0.5, 0.0, 0.0, 0.5, 0.5, 1.0, 1.0, 0.5, 0.0, 0.0, 0.5, 0.5, 0.0, 0.0, 0.5, 0.5, 1.0, 1.0, 0.5, 0.5, 1.0, 0.5, 1.0, 0.5, 0.5, 0.5, 0.5, 1.0, 1.0, 0.75, 0.75, 0.75, 0.75, 0.0, 0.0, 0.0, 0.0, 0.0, 0.0, 0.0, 0.0, 0.0, 0.0, 0.0, 0.0, 0.0, 0.0, 0.0, 0.0, 0.0, 0.0, 0.0, 0.0]): _vg.add([_i], _w, 'REPLACE')
_vg = ob_character.vertex_groups.new(name='shoulder.L')
for _i, _w in zip([5, 7, 31, 33, 40, 41, 42, 43, 120, 129, 132, 133, 280, 281, 283, 289, 290, 305, 306, 307, 308, 309, 310, 312, 314, 319, 320, 351, 352, 359, 360], [0.5, 0.5, 0.5, 0.5, 0.25, 0.25, 0.5, 0.5, 0.5, 0.5, 0.25, 0.5, 0.25, 0.25, 0.75, 0.75, 0.75, 0.0, 0.0, 0.0, 0.0, 0.0, 0.0, 0.5, 0.5, 0.375, 0.375, 0.5, 0.5, 0.0, 0.0]): _vg.add([_i], _w, 'REPLACE')
_vg = ob_character.vertex_groups.new(name='upper_arm.L')
for _i, _w in zip([5, 7, 40, 41, 42, 43, 44, 45, 46, 47, 54, 55, 56, 57, 120, 132, 133, 138, 139, 140, 146, 305, 306, 307, 308, 309, 310, 312, 314, 319, 320, 325, 328, 330, 333, 359, 360], [0.25, 0.25, 1.0, 1.0, 1.0, 1.0, 0.5, 0.5, 0.5, 0.5, 0.75, 0.75, 0.75, 0.75, 0.25, 1.0, 1.0, 0.75, 0.5, 0.75, 0.5, 1.0, 1.0, 1.0, 1.0, 0.875, 1.0, 0.25, 0.25, 1.0, 1.0, 0.75, 0.5, 0.75, 0.5, 1.0, 1.0]): _vg.add([_i], _w, 'REPLACE')
_vg = ob_character.vertex_groups.new(name='forearm.L')
for _i, _w in zip([44, 45, 46, 47, 50, 51, 52, 53, 58, 59, 60, 61, 136, 137, 139, 141, 142, 146, 177, 178, 179, 180, 323, 324, 326, 327, 328, 333, 337, 338], [0.5, 0.5, 0.5, 0.5, 1.0, 1.0, 1.0, 1.0, 0.75, 0.75, 0.75, 0.75, 1.0, 1.0, 0.5, 0.75, 0.75, 0.5, 0.5, 0.5, 0.5, 0.5, 1.0, 1.0, 0.75, 0.75, 0.5, 0.5, 0.5, 0.5]): _vg.add([_i], _w, 'REPLACE')
_vg = ob_character.vertex_groups.new(name='hand.L')
for _i, _w in zip([177, 178, 179, 180, 181, 182, 183, 184, 185, 186, 187, 188, 291, 292, 293, 294, 337, 338, 339, 340, 341, 342, 353, 354], [0.5, 0.5, 0.5, 0.5, 1.0, 1.0, 1.0, 1.0, 1.0, 1.0, 1.0, 1.0, 1.0, 1.0, 1.0, 1.0, 0.5, 0.5, 1.0, 1.0, 1.0, 1.0, 1.0, 1.0]): _vg.add([_i], _w, 'REPLACE')
_vg = ob_character.vertex_groups.new(name='shoulder.R')
for _i, _w in zip([23, 25, 34, 35, 36, 37, 38, 39, 124, 128, 130, 131, 269, 270, 271, 285, 287, 299, 300, 301, 302, 303, 304, 315, 316, 317, 318, 349, 350, 357, 358], [0.5, 0.5, 0.5, 0.5, 0.5, 0.5, 0.25, 0.25, 0.5, 0.5, 0.5, 0.25, 0.25, 0.25, 0.7707, 0.75, 0.7551, 0.0, 0.0, 0.0, 0.0, 0.0, 0.0, 0.5, 0.5, 0.375, 0.375, 0.5, 0.5, 0.0, 0.0]): _vg.add([_i], _w, 'REPLACE')
_vg = ob_character.vertex_groups.new(name='upper_arm.R')
for _i, _w in zip([23, 25, 34, 36, 37, 38, 39, 48, 49, 62, 63, 68, 69, 70, 71, 124, 128, 130, 131, 134, 135, 145, 147, 269, 285, 299, 300, 301, 302, 303, 304, 315, 317, 318, 321, 322, 329, 334, 349, 357, 358], [0.25, 0.25, 0.25, 1.0, 1.0, 1.0, 1.0, 0.5, 0.5, 0.5, 0.5, 0.75, 0.75, 0.75, 0.75, 0.25, 0.0, 1.0, 1.0, 0.5, 0.5, 0.75, 0.75, 0.0, 0.0, 1.0, 1.0, 1.0, 1.0, 1.0, 1.0, 0.25, 1.0, 1.0, 0.5, 0.5, 0.75, 0.75, 0.0, 1.0, 1.0]): _vg.add([_i], _w, 'REPLACE')
_vg = ob_character.vertex_groups.new(name='forearm.R')
for _i, _w in zip([48, 49, 62, 63, 64, 65, 66, 67, 72, 73, 74, 75, 134, 135, 143, 144, 148, 149, 201, 202, 203, 204, 321, 322, 331, 332, 335, 336, 343, 344], [0.5, 0.5, 0.5, 0.5, 1.0, 1.0, 1.0, 1.0, 0.75, 0.75, 0.75, 0.75, 0.5, 0.5, 1.0, 1.0, 0.75, 0.75, 0.5, 0.5, 0.5, 0.5, 0.5, 0.5, 1.0, 1.0, 0.75, 0.75, 0.5, 0.5]): _vg.add([_i], _w, 'REPLACE')
_vg = ob_character.vertex_groups.new(name='hand.R')
for _i, _w in zip([201, 202, 203, 204, 205, 206, 207, 208, 209, 210, 211, 212, 295, 296, 297, 298, 343, 344, 345, 346, 347, 348, 355, 356], [0.5, 0.5, 0.5, 0.5, 1.0, 1.0, 1.0, 1.0, 1.0, 1.0, 1.0, 1.0, 1.0, 1.0, 0.75, 1.0, 0.5, 0.5, 1.0, 1.0, 1.0, 1.0, 0.875, 1.0]): _vg.add([_i], _w, 'REPLACE')
_vg = ob_character.vertex_groups.new(name='neck')
for _i, _w in zip([9, 11, 228, 233, 236, 245, 249, 255, 256, 257, 258, 259, 260, 261, 262, 263, 264, 274, 275, 282, 288], [1.0, 1.0, 0.0, 0.0, 0.0, 0.0, 0.0, 0.25, 0.0, 0.0, 0.25, 0.25, 0.0, 0.0, 0.0, 1.0, 1.0, 1.0, 1.0, 1.0, 1.0]): _vg.add([_i], _w, 'REPLACE')
_vg = ob_character.vertex_groups.new(name='head')
for _i, _w in zip([225, 226, 227, 228, 229, 230, 231, 232, 233, 235, 236, 237, 238, 239, 240, 241, 242, 243, 244, 245, 246, 247, 249, 250, 251, 252, 253, 254, 255, 256, 257, 258, 259, 260, 261, 262], [1.0, 1.0, 1.0, 1.0, 1.0, 1.0, 1.0, 1.0, 1.0, 1.0, 1.0, 1.0, 1.0, 1.0, 1.0, 1.0, 1.0, 1.0, 1.0, 1.0, 1.0, 1.0, 1.0, 1.0, 1.0, 1.0, 1.0, 1.0, 0.5, 1.0, 1.0, 0.5, 0.5, 1.0, 0.5, 0.5]): _vg.add([_i], _w, 'REPLACE')
_vg = ob_character.vertex_groups.new(name='thigh.L')
for _i, _w in zip([2, 3, 4, 6, 12, 13, 14, 80, 81, 82, 83, 90, 91, 92, 93, 114, 115, 116, 117, 118, 119, 121, 122, 151, 154, 160, 161, 162, 166, 167, 170, 176, 276, 363, 364, 367, 377, 378, 381], [0.0, 0.0, 0.25, 0.25, 0.0, 0.0, 0.0, 1.0, 1.0, 1.0, 1.0, 1.0, 1.0, 1.0, 1.0, 1.0, 1.0, 1.0, 1.0, 0.5, 0.5, 0.0, 0.0, 1.0, 1.0, 1.0, 0.5, 0.25, 0.5, 1.0, 1.0, 1.0, 0.0, 0.0, 0.0, 0.0, 0.0, 0.0, 0.0]): _vg.add([_i], _w, 'REPLACE')
_vg = ob_character.vertex_groups.new(name='shin.L')
for _i, _w in zip([76, 79, 84, 85, 86, 87, 88, 89, 118, 119, 152, 153, 161, 166, 168, 169, 190, 192, 194, 196], [1.0, 1.0, 1.0, 1.0, 1.0, 1.0, 1.0, 1.0, 0.5, 0.5, 1.0, 1.0, 0.5, 0.5, 1.0, 1.0, 0.25, 0.5, 0.25, 0.5]): _vg.add([_i], _w, 'REPLACE')
_vg = ob_character.vertex_groups.new(name='foot.L')
for _i, _w in zip([189, 190, 191, 193, 194, 195, 197, 198, 199, 200], [1.0, 0.5, 1.0, 1.0, 0.5, 1.0, 1.0, 1.0, 1.0, 1.0]): _vg.add([_i], _w, 'REPLACE')
_vg = ob_character.vertex_groups.new(name='thigh.R')
for _i, _w in zip([20, 21, 22, 24, 26, 27, 77, 78, 96, 97, 98, 99, 106, 107, 108, 109, 110, 111, 112, 113, 125, 126, 150, 155, 158, 159, 164, 165, 171, 174, 175, 365, 366, 368, 379, 380, 382], [0.0, 0.0, 0.25, 0.25, 0.0, 0.0, 0.5, 0.5, 1.0, 1.0, 1.0, 1.0, 1.0, 1.0, 1.0, 1.0, 1.0, 1.0, 1.0, 1.0, 0.0, 0.0, 0.5, 1.0, 1.0, 1.0, 0.25, 0.5, 1.0, 1.0, 1.0, 0.0, 0.0, 0.0, 0.0, 0.0, 0.0]): _vg.add([_i], _w, 'REPLACE')
_vg = ob_character.vertex_groups.new(name='shin.R')
for _i, _w in zip([77, 78, 94, 95, 100, 101, 102, 103, 104, 105, 150, 156, 157, 165, 172, 173, 214, 216, 218, 220], [0.5, 0.5, 1.0, 1.0, 1.0, 1.0, 1.0, 1.0, 1.0, 1.0, 0.5, 1.0, 1.0, 0.5, 1.0, 1.0, 0.25, 0.5, 0.25, 0.5]): _vg.add([_i], _w, 'REPLACE')
_vg = ob_character.vertex_groups.new(name='foot.R')
for _i, _w in zip([213, 214, 215, 217, 218, 219, 221, 222, 223, 224], [1.0, 0.5, 1.0, 1.0, 0.5, 1.0, 1.0, 1.0, 1.0, 1.0]): _vg.add([_i], _w, 'REPLACE')
_vg = ob_character.vertex_groups.new(name='hip.R')
for _i, _w in zip([12, 13, 114, 117, 122, 160, 276, 277], [0.5, 0.5, 0.75, 0.75, 0.5, 0.75, 0.25, 0.25]): _vg.add([_i], _w, 'REPLACE')
_vg = ob_character.vertex_groups.new(name='hip.L')
for _i, _w in zip([26, 27, 110, 113, 125, 126, 159, 265, 266, 368, 382], [0.5, 0.5, 0.75, 0.75, 0.0, 0.5, 0.75, 0.5, 0.25, 0.0, 0.0]): _vg.add([_i], _w, 'REPLACE')
_m = ob_character.modifiers.new('Armature', 'ARMATURE')
_m = ob_character.modifiers.new('Armature.001', 'ARMATURE')
_m.object = ob_metarig
ob_metarig.location = (0.00159, 0.02733, 0.008653)
ob_metarig.scale = (0.8267, 0.8267, 0.8267)
ob_metarig.show_in_front = True
ob_hat.parent = ob_metarig
ob_hat.matrix_parent_inverse = Matrix(((1.21, -0.0, 0.0, -0.001923), (-0.0, 1.21, -0.0, -0.03306), (0.0, -0.0, 1.21, -0.01047), (-0.0, 0.0, -0.0, 1.0)))
ob_hat.location = (0.0, 0.04066, 1.586)
ob_hat.scale = (0.571, 0.571, 0.571)
_vg = ob_hat.vertex_groups.new(name='hip')
_vg = ob_hat.vertex_groups.new(name='spine')
_vg = ob_hat.vertex_groups.new(name='spine.001')
_vg = ob_hat.vertex_groups.new(name='shoulder.L')
_vg = ob_hat.vertex_groups.new(name='upper_arm.L')
_vg = ob_hat.vertex_groups.new(name='forearm.L')
_vg = ob_hat.vertex_groups.new(name='hand.L')
_vg = ob_hat.vertex_groups.new(name='shoulder.R')
_vg = ob_hat.vertex_groups.new(name='upper_arm.R')
_vg = ob_hat.vertex_groups.new(name='forearm.R')
_vg = ob_hat.vertex_groups.new(name='hand.R')
_vg = ob_hat.vertex_groups.new(name='neck')
_vg = ob_hat.vertex_groups.new(name='head')
_vg.add([0, 1, 2, 3, 4, 5, 6, 7, 8, 9, 10, 11, 12, 13, 14, 15, 16, 17, 18, 19], 1.0, 'REPLACE')
_vg = ob_hat.vertex_groups.new(name='thigh.L')
_vg = ob_hat.vertex_groups.new(name='shin.L')
_vg = ob_hat.vertex_groups.new(name='foot.L')
_vg = ob_hat.vertex_groups.new(name='thigh.R')
_vg = ob_hat.vertex_groups.new(name='shin.R')
_vg = ob_hat.vertex_groups.new(name='foot.R')
_vg = ob_hat.vertex_groups.new(name='hip.R')
_vg = ob_hat.vertex_groups.new(name='hip.L')
_m = ob_hat.modifiers.new('Armature', 'ARMATURE')
_m = ob_hat.modifiers.new('Armature.001', 'ARMATURE')
_m.object = ob_metarig
ob_weapon.parent = ob_metarig
ob_weapon.matrix_parent_inverse = Matrix(((1.21, -0.0, 0.0, -0.001923), (-0.0, 1.21, -0.0, -0.03306), (0.0, -0.0, 1.21, -0.01047), (-0.0, 0.0, -0.0, 1.0)))
ob_weapon.location = (-0.59, 0.08, 0.95)
ob_weapon.rotation_euler = (0.0, -0.0, -1.571)
_vg = ob_weapon.vertex_groups.new(name='hip')
_vg = ob_weapon.vertex_groups.new(name='spine')
_vg = ob_weapon.vertex_groups.new(name='spine.001')
_vg = ob_weapon.vertex_groups.new(name='shoulder.L')
_vg = ob_weapon.vertex_groups.new(name='upper_arm.L')
_vg = ob_weapon.vertex_groups.new(name='forearm.L')
_vg = ob_weapon.vertex_groups.new(name='hand.L')
_vg = ob_weapon.vertex_groups.new(name='shoulder.R')
_vg = ob_weapon.vertex_groups.new(name='upper_arm.R')
_vg = ob_weapon.vertex_groups.new(name='forearm.R')
_vg = ob_weapon.vertex_groups.new(name='hand.R')
_vg = ob_weapon.vertex_groups.new(name='bat')
for _i, _w in zip([0, 1, 2, 3, 4, 5, 6, 7, 8, 9, 10, 11, 12, 13, 14, 15, 16, 17, 18, 19, 20, 21, 22, 23, 24, 25, 26, 27, 28, 29, 30, 31, 32, 33, 34, 35, 36, 37, 38, 39, 40, 41, 42, 43, 44, 45, 46, 47, 48, 49], [1.0, 1.0, 1.0, 1.0, 1.0, 1.0, 1.0, 1.0, 1.0, 0.9962, 1.0, 1.0, 1.0, 1.0, 1.0, 1.0, 1.0, 1.0, 1.0, 1.0, 1.0, 1.0, 1.0, 1.0, 1.0, 1.0, 1.0, 1.0, 1.0, 1.0, 1.0, 1.0, 1.0, 1.0, 1.0, 1.0, 1.0, 1.0, 1.0, 1.0, 1.0, 1.0, 1.0, 1.0, 1.0, 1.0, 1.0, 1.0, 1.0, 1.0]): _vg.add([_i], _w, 'REPLACE')
_vg = ob_weapon.vertex_groups.new(name='neck')
_vg = ob_weapon.vertex_groups.new(name='head')
_vg = ob_weapon.vertex_groups.new(name='thigh.L')
_vg = ob_weapon.vertex_groups.new(name='shin.L')
_vg = ob_weapon.vertex_groups.new(name='foot.L')
_vg = ob_weapon.vertex_groups.new(name='thigh.R')
_vg = ob_weapon.vertex_groups.new(name='shin.R')
_vg = ob_weapon.vertex_groups.new(name='foot.R')
_vg = ob_weapon.vertex_groups.new(name='hip.R')
_vg = ob_weapon.vertex_groups.new(name='hip.L')
_m = ob_weapon.modifiers.new('Armature', 'ARMATURE')
_m.object = ob_metarig
ob_character_001.parent = ob_metarig
ob_character_001.matrix_parent_inverse = Matrix(((1.21, -0.0, 0.0, -0.001923), (-0.0, 1.21, -0.0, -0.03306), (0.0, -0.0, 1.21, -0.01047), (-0.0, 0.0, -0.0, 1.0)))
ob_character_001.location = (0.0, 0.04066, 1.256)
ob_character_001.scale = (0.571, 0.571, 0.571)
_vg = ob_character_001.vertex_groups.new(name='hip')
for _i, _w in zip([2, 3, 12, 13, 16, 17, 25, 26, 30], [0.0, 0.0, 0.0, 0.0, 0.0, 0.0, 0.0, 0.0, 0.0]): _vg.add([_i], _w, 'REPLACE')
_vg = ob_character_001.vertex_groups.new(name='spine')
for _i, _w in zip([1, 2, 3, 4, 5, 6, 7, 9, 10, 11, 12, 13, 15, 16, 17, 18, 24, 25, 26, 27, 28, 29, 30, 34, 35, 36, 37, 38, 39, 42, 43, 44, 45, 46, 47, 48, 51, 52, 53, 54, 55, 56], [0.0, 1.0, 1.0, 0.0, 0.0, 1.0, 1.0, 0.0, 0.0, 1.0, 1.0, 1.0, 0.0, 1.0, 1.0, 1.0, 0.0, 1.0, 1.0, 0.0, 0.0, 1.0, 1.0, 1.0, 1.0, 1.0, 1.0, 0.0, 0.0, 0.0, 1.0, 1.0, 1.0, 1.0, 0.0, 0.0, 0.0, 0.0, 0.0, 0.0, 0.0, 0.0]): _vg.add([_i], _w, 'REPLACE')
_vg = ob_character_001.vertex_groups.new(name='spine.001')
for _i, _w in zip([0, 1, 2, 6, 7, 8, 9, 10, 11, 12, 16, 17, 18, 20, 25, 27, 29, 30, 31, 34, 35, 36, 37, 38, 39, 40, 41, 42, 43, 44, 45, 46, 47, 48, 49, 50, 51, 52, 53, 54, 55, 56, 58, 62, 63, 64, 65], [0.5, 0.5, 0.0, 0.0, 0.0, 0.5, 0.5, 0.5, 0.0, 0.0, 0.0, 0.0, 0.0, 1.0, 0.0, 0.5, 0.0, 0.0, 0.5, 0.0, 0.0, 0.0, 0.0, 0.5, 0.5, 1.0, 1.0, 0.5, 0.0, 0.0, 0.0, 0.0, 0.5, 0.5, 1.0, 1.0, 0.5, 0.5, 1.0, 0.5, 0.5, 0.5, 1.0, 0.75, 0.75, 0.75, 0.75]): _vg.add([_i], _w, 'REPLACE')
_vg = ob_character_001.vertex_groups.new(name='shoulder.L')
for _i, _w in zip([14, 15, 19, 21, 24, 33, 49, 50, 51, 55, 56, 57, 59, 64, 65], [0.5, 0.5, 0.5, 0.5, 0.5, 0.5, 0.25, 0.25, 0.75, 0.75, 0.75, 0.5, 0.5, 0.5, 0.5]): _vg.add([_i], _w, 'REPLACE')
_vg = ob_character_001.vertex_groups.new(name='upper_arm.L')
for _i, _w in zip([14, 15, 24, 57, 59], [0.25, 0.25, 0.25, 0.25, 0.25]): _vg.add([_i], _w, 'REPLACE')
_vg = ob_character_001.vertex_groups.new(name='forearm.L')
_vg = ob_character_001.vertex_groups.new(name='hand.L')
_vg = ob_character_001.vertex_groups.new(name='shoulder.R')
for _i, _w in zip([4, 5, 22, 23, 28, 32, 40, 41, 42, 52, 54, 60, 61, 62, 63], [0.5, 0.5, 0.5, 0.5, 0.5, 0.5, 0.25, 0.25, 0.7707, 0.75, 0.7551, 0.5, 0.5, 0.5, 0.5]): _vg.add([_i], _w, 'REPLACE')
_vg = ob_character_001.vertex_groups.new(name='upper_arm.R')
for _i, _w in zip([4, 5, 22, 28, 32, 40, 52, 60, 62], [0.25, 0.25, 0.25, 0.25, 0.0, 0.0, 0.0, 0.25, 0.0]): _vg.add([_i], _w, 'REPLACE')
_vg = ob_character_001.vertex_groups.new(name='forearm.R')
_vg = ob_character_001.vertex_groups.new(name='hand.R')
_vg = ob_character_001.vertex_groups.new(name='neck')
_vg = ob_character_001.vertex_groups.new(name='head')
_vg = ob_character_001.vertex_groups.new(name='thigh.L')
for _i, _w in zip([12, 13, 16, 17, 25, 26, 45], [0.0, 0.0, 0.0, 0.0, 0.0, 0.0, 0.0]): _vg.add([_i], _w, 'REPLACE')
_vg = ob_character_001.vertex_groups.new(name='shin.L')
_vg = ob_character_001.vertex_groups.new(name='foot.L')
_vg = ob_character_001.vertex_groups.new(name='thigh.R')
for _i, _w in zip([2, 3, 6, 7, 29, 30], [0.0, 0.0, 0.0, 0.0, 0.0, 0.0]): _vg.add([_i], _w, 'REPLACE')
_vg = ob_character_001.vertex_groups.new(name='shin.R')
_vg = ob_character_001.vertex_groups.new(name='foot.R')
_vg = ob_character_001.vertex_groups.new(name='hip.R')
for _i, _w in zip([12, 13, 26, 45, 46], [0.5, 0.5, 0.5, 0.25, 0.25]): _vg.add([_i], _w, 'REPLACE')
_vg = ob_character_001.vertex_groups.new(name='hip.L')
for _i, _w in zip([2, 3, 29, 30, 36, 37], [0.5, 0.5, 0.0, 0.5, 0.5, 0.25]): _vg.add([_i], _w, 'REPLACE')
_m = ob_character_001.modifiers.new('Armature', 'ARMATURE')
_m = ob_character_001.modifiers.new('Armature.001', 'ARMATURE')
_m.object = ob_metarig

# ---- collection membership
col_collection.objects.link(ob_character)
col_collection.objects.link(ob_metarig)
col_collection.objects.link(ob_hat)
col_collection.objects.link(ob_weapon)
col_collection.objects.link(ob_character_001)

# ---- scene / render settings (as saved in the file)
scene.frame_start = 1; scene.frame_end = 12; scene.frame_set(3)
scene.render.engine = 'BLENDER_EEVEE_NEXT'
scene.cycles.sampling_pattern = 'TABULATED_SOBOL'
scene.eevee.ray_tracing_options.trace_max_roughness = 0.0
bpy.context.view_layer.update()

# ---- added for rendering (the .blend has no active camera and no usable light): camera, sun
cam_auto = bpy.data.cameras.new('AutoCamera')
cam_auto.lens = 50.0
cam_auto.sensor_width = 36.0
cam_auto.clip_end = 1000.0
ob_auto_camera = bpy.data.objects.new('AutoCamera', cam_auto)
scene.collection.objects.link(ob_auto_camera)
ob_auto_camera.location = (1.73158, -2.22224, 2.40924)
ob_auto_camera.rotation_euler = (1.09748, -7.21219e-08, 0.694738)
scene.camera = ob_auto_camera
light_auto_sun = bpy.data.lights.new('AutoSun', 'SUN')
light_auto_sun.energy = 3.0
light_auto_sun.angle = 0.0523599
ob_auto_sun = bpy.data.objects.new('AutoSun', light_auto_sun)
scene.collection.objects.link(ob_auto_sun)
ob_auto_sun.rotation_euler = (0.872665, 0.174533, 0.523599)
bpy.context.view_layer.update()
